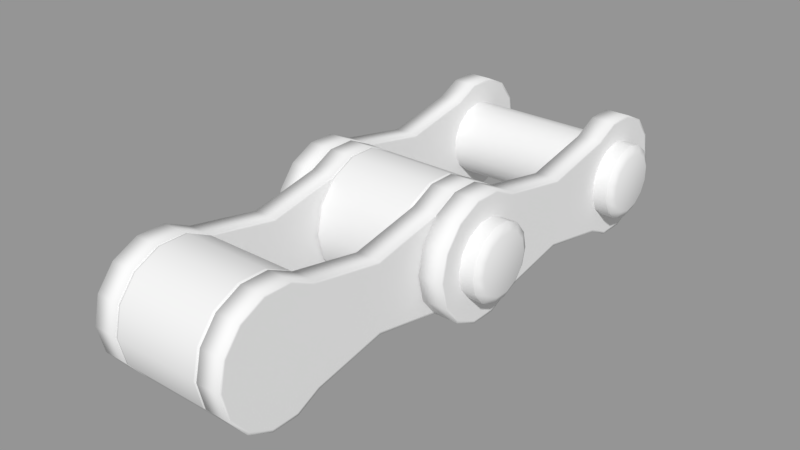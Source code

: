 # Source: chain_element.blend  (saved by Blender 2.79.0; exported with 4.5.12 LTS)
import bpy
from mathutils import Matrix  # noqa: F401  (used for matrix-valued properties, if any)

bpy.ops.wm.read_factory_settings(use_empty=True)
scene = bpy.context.scene
scene.name = 'Scene'

# ---- collections
col_collection_1 = bpy.data.collections.new('Collection 1'); scene.collection.children.link(col_collection_1)

# ---- meshes
me_chain_element = bpy.data.meshes.new('chain_element')
me_chain_element.from_pydata([(0.1035, 0.0, 0.1194), (0.1035, -0.03427, 0.1194), (0.1035, -0.04989, 0.03979), (0.1035, 0.0, 0.0), (0.1035, 0.06482, -0.01479), (0.1035, 0.06482, 0.01479), (0.1035, 0.06222, 0.0142), (0.1035, 0.06222, -0.0142), (0.1035, -0.06482, 0.01479), (0.1035, -0.06222, 0.0142), (0.1035, -0.05198, 0.04145), (0.1035, -0.03685, 0.1194), (0.1035, 0.04989, 0.199), (0.1035, 0.0, 0.2388), (0.1035, 0.03427, 0.1194), (0.1035, -0.06482, 0.224), (0.1035, -0.05198, 0.1973), (0.1035, -0.04989, 0.199), (0.1035, -0.06222, 0.2246), (0.1035, -0.02885, 0.2987), (0.1035, -0.05198, 0.2802), (0.1035, -0.04989, 0.2786), (0.1035, -0.02769, 0.2963), (0.1035, 0.04989, -0.03979), (0.1035, 0.04989, 0.03979), (0.1035, -0.04989, -0.03979), (0.1035, -0.02769, -0.0575), (0.1035, -0.06222, -0.0142), (0.1035, 0.0, -0.06382), (0.1035, 0.02769, -0.0575), (0.1035, 0.04989, 0.2786), (0.1035, 0.02769, 0.2963), (0.1035, 0.06222, 0.2246), (0.1035, -0.06222, 0.253), (0.1035, 0.0, 0.3026), (0.1035, 0.06222, 0.253), (0.1035, 0.0, -0.06648), (0.07737, 0.0, -0.06648), (0.07737, 0.02885, -0.0599), (0.1035, 0.02885, -0.0599), (0.07737, 0.03685, 0.1194), (0.07737, 0.05198, 0.1973), (0.1035, 0.05198, 0.1973), (0.1035, 0.03685, 0.1194), (0.1035, 0.05198, 0.04145), (0.1035, 0.05198, -0.04145), (0.1035, -0.06482, -0.01479), (0.1035, -0.05198, -0.04145), (0.1035, -0.02885, -0.0599), (0.1035, 0.06482, 0.224), (0.1035, 0.06482, 0.2536), (0.1035, 0.05198, 0.2802), (0.1035, 0.02885, 0.2987), (0.1035, 0.0, 0.3052), (0.1035, -0.06482, 0.2536), (0.07737, 0.05198, 0.04145), (0.07737, -0.03685, 0.1194), (0.07737, -0.05198, 0.04145), (0.07737, 0.05198, -0.04145), (0.07737, 0.06482, -0.01479), (0.07737, 0.06482, 0.01479), (0.07737, -0.06482, 0.01479), (0.07737, -0.05198, -0.04145), (0.07737, -0.02885, -0.0599), (0.07737, -0.06482, -0.01479), (0.07737, 0.06482, 0.224), (0.07737, -0.05198, 0.1973), (0.07737, 0.05198, 0.2802), (0.07737, 0.02885, 0.2987), (0.07737, 0.06482, 0.2536), (0.07737, -0.06482, 0.224), (0.07737, 0.0, 0.3052), (0.07737, -0.02885, 0.2987), (0.07737, -0.05198, 0.2802), (0.07737, -0.06482, 0.2536), (0.07737, 0.0, 0.1194), (0.07737, 0.0, 0.0), (0.07737, -0.04989, 0.03979), (0.07737, -0.03427, 0.1194), (0.07737, 0.06222, -0.0142), (0.07737, 0.06222, 0.0142), (0.07737, -0.06222, 0.0142), (0.07737, 0.04989, 0.199), (0.07737, 0.03427, 0.1194), (0.07737, 0.0, 0.2388), (0.07737, -0.06222, 0.2246), (0.07737, -0.04989, 0.199), (0.07737, -0.02769, 0.2963), (0.07737, -0.04989, 0.2786), (0.07737, 0.04989, -0.03979), (0.07737, 0.04989, 0.03979), (0.07737, -0.04989, -0.03979), (0.07737, -0.02769, -0.0575), (0.07737, -0.06222, -0.0142), (0.07737, 0.0, -0.06382), (0.07737, 0.02769, -0.0575), (0.07737, 0.04989, 0.2786), (0.07737, 0.02769, 0.2963), (0.07737, 0.06222, 0.2246), (0.07737, -0.06222, 0.253), (0.07737, 0.0, 0.3026), (0.07737, 0.06222, 0.253), (0.07645, 0.0, 0.3581), (0.07645, -0.03427, 0.3581), (0.07645, -0.04989, 0.2786), (0.07645, 0.0, 0.2388), (0.07645, 0.06482, 0.224), (0.07645, 0.06482, 0.2536), (0.07645, 0.06222, 0.253), (0.07645, 0.06222, 0.2246), (0.07645, -0.06482, 0.2536), (0.07645, -0.06222, 0.253), (0.07645, -0.05198, 0.2802), (0.07645, -0.03685, 0.3581), (0.07645, 0.04989, 0.4377), (0.07645, 0.0, 0.4775), (0.07645, 0.03427, 0.3581), (0.07645, -0.06482, 0.4627), (0.07645, -0.05198, 0.4361), (0.07645, -0.04989, 0.4377), (0.07645, -0.06222, 0.4633), (0.07645, -0.02885, 0.5374), (0.07645, -0.05198, 0.519), (0.07645, -0.04989, 0.5173), (0.07645, -0.02769, 0.535), (0.07645, 0.04989, 0.199), (0.07645, 0.04989, 0.2786), (0.07645, -0.04989, 0.199), (0.07645, -0.02769, 0.1813), (0.07645, -0.06222, 0.2246), (0.07645, 0.0, 0.1749), (0.07645, 0.02769, 0.1813), (0.07645, 0.04989, 0.5173), (0.07645, 0.02769, 0.535), (0.07645, 0.06222, 0.4633), (0.07645, -0.06222, 0.4917), (0.07645, 0.0, 0.5413), (0.07645, 0.06222, 0.4917), (0.07645, 0.0, 0.1723), (0.05034, 0.0, 0.1723), (0.05034, 0.02885, 0.1789), (0.07645, 0.02885, 0.1789), (0.05034, 0.03685, 0.3581), (0.05034, 0.05198, 0.4361), (0.07645, 0.05198, 0.4361), (0.07645, 0.03685, 0.3581), (0.07645, 0.05198, 0.2802), (0.07645, 0.05198, 0.1973), (0.07645, -0.06482, 0.224), (0.07645, -0.05198, 0.1973), (0.07645, -0.02885, 0.1789), (0.07645, 0.06482, 0.4627), (0.07645, 0.06482, 0.4923), (0.07645, 0.05198, 0.519), (0.07645, 0.02885, 0.5374), (0.07645, 0.0, 0.544), (0.07645, -0.06482, 0.4923), (0.05034, 0.05198, 0.2802), (0.05034, -0.03685, 0.3581), (0.05034, -0.05198, 0.2802), (0.05034, 0.05198, 0.1973), (0.05034, 0.06482, 0.224), (0.05034, 0.06482, 0.2536), (0.05034, -0.06482, 0.2536), (0.05034, -0.05198, 0.1973), (0.05034, -0.02885, 0.1789), (0.05034, -0.06482, 0.224), (0.05034, 0.06482, 0.4627), (0.05034, -0.05198, 0.4361), (0.05034, 0.05198, 0.519), (0.05034, 0.02885, 0.5374), (0.05034, 0.06482, 0.4923), (0.05034, -0.06482, 0.4627), (0.05034, 0.0, 0.544), (0.05034, -0.02885, 0.5374), (0.05034, -0.05198, 0.519), (0.05034, -0.06482, 0.4923), (0.05034, 0.0, 0.3581), (0.05034, 0.0, 0.2388), (0.05034, -0.04989, 0.2786), (0.05034, -0.03427, 0.3581), (0.05034, 0.06222, 0.2246), (0.05034, 0.06222, 0.253), (0.05034, -0.06222, 0.253), (0.05034, 0.04989, 0.4377), (0.05034, 0.03427, 0.3581), (0.05034, 0.0, 0.4775), (0.05034, -0.06222, 0.4633), (0.05034, -0.04989, 0.4377), (0.05034, -0.02769, 0.535), (0.05034, -0.04989, 0.5173), (0.05034, 0.04989, 0.199), (0.05034, 0.04989, 0.2786), (0.05034, -0.04989, 0.199), (0.05034, -0.02769, 0.1813), (0.05034, -0.06222, 0.2246), (0.05034, 0.0, 0.1749), (0.05034, 0.02769, 0.1813), (0.05034, 0.04989, 0.5173), (0.05034, 0.02769, 0.535), (0.05034, 0.06222, 0.4633), (0.05034, -0.06222, 0.4917), (0.05034, 0.0, 0.5413), (0.05034, 0.06222, 0.4917), (0.04681, 0.0, 0.4112), (0.04809, 0.0, 0.4112), (0.04809, -0.02878, 0.4178), (0.04681, -0.02878, 0.4178), (0.04809, -0.05186, 0.4362), (0.04681, -0.05186, 0.4362), (0.04681, 0.06466, 0.4923), (0.04809, 0.06466, 0.4923), (0.04809, 0.06466, 0.4628), (0.04681, 0.06466, 0.4628), (0.04681, 0.0, 0.5439), (0.04809, 0.0, 0.5439), (0.04809, 0.02878, 0.5373), (0.04681, 0.02878, 0.5373), (0.04809, 0.05186, 0.4362), (0.04681, 0.05186, 0.4362), (0.04809, 0.02878, 0.4178), (0.04681, 0.02878, 0.4178), (0.04681, -0.05186, 0.5189), (0.04809, -0.05186, 0.5189), (0.04809, -0.02878, 0.5373), (0.04681, -0.02878, 0.5373), (0.04681, 0.05186, 0.5189), (0.04809, 0.05186, 0.5189), (0.04681, -0.06466, 0.4923), (0.04809, -0.06466, 0.4923), (0.04681, -0.06466, 0.4628), (0.04809, -0.06466, 0.4628), (-0.04681, -0.02878, 0.4178), (-0.04681, 0.0, 0.4112), (-0.04681, -0.06466, 0.4923), (-0.04681, -0.06466, 0.4628), (-0.04681, -0.05186, 0.4362), (0.1193, -0.009118, 0.04675), (-0.1193, -0.009118, 0.04675), (-0.1193, -0.02554, 0.03884), (0.1193, -0.02554, 0.03884), (-0.04681, 0.02878, 0.4178), (-0.04681, 0.05186, 0.4362), (-0.04681, 0.02878, 0.5373), (-0.04681, 0.0, 0.5439), (-0.04681, -0.02878, 0.5373), (-0.04681, 0.06466, 0.4923), (-0.04681, 0.05186, 0.5189), (-0.04681, 0.06466, 0.4628), (-0.04681, -0.05186, 0.5189), (0.05166, 0.0, 0.4222), (0.05166, -0.02401, 0.4277), (0.05166, -0.04327, 0.443), (0.05166, 0.05396, 0.4898), (0.05166, 0.05396, 0.4652), (0.05166, 0.0, 0.5329), (0.05166, 0.02401, 0.5274), (0.05166, 0.04327, 0.443), (0.05166, 0.02401, 0.4277), (0.05166, -0.04327, 0.512), (0.05166, -0.02401, 0.5274), (0.05166, 0.04327, 0.512), (0.05166, -0.05396, 0.4898), (0.05166, -0.05396, 0.4652), (0.04681, 0.0, 0.1728), (0.04809, 0.0, 0.1728), (0.04809, -0.02878, 0.1793), (0.04681, -0.02878, 0.1793), (0.04809, -0.05186, 0.1977), (0.04681, -0.05186, 0.1977), (0.04681, 0.06466, 0.2538), (0.04809, 0.06466, 0.2538), (0.04809, 0.06466, 0.2243), (0.04681, 0.06466, 0.2243), (0.04681, 0.0, 0.3054), (0.04809, 0.0, 0.3054), (0.04809, 0.02878, 0.2988), (0.04681, 0.02878, 0.2988), (0.04809, 0.05186, 0.1977), (0.04681, 0.05186, 0.1977), (0.04809, 0.02878, 0.1793), (0.04681, 0.02878, 0.1793), (0.04681, -0.05186, 0.2804), (0.04809, -0.05186, 0.2804), (0.04809, -0.02878, 0.2988), (0.04681, -0.02878, 0.2988), (0.04681, 0.05186, 0.2804), (0.04809, 0.05186, 0.2804), (0.04681, -0.06466, 0.2538), (0.04809, -0.06466, 0.2538), (0.04681, -0.06466, 0.2243), (0.04809, -0.06466, 0.2243), (-0.04681, -0.02878, 0.1793), (-0.04681, 0.0, 0.1728), (-0.04681, -0.06466, 0.2538), (-0.04681, -0.06466, 0.2243), (-0.04681, -0.05186, 0.1977), (-0.04681, 0.02878, 0.1793), (-0.04681, 0.05186, 0.1977), (-0.04681, 0.02878, 0.2988), (-0.04681, 0.0, 0.3054), (-0.04681, -0.02878, 0.2988), (-0.04681, 0.06466, 0.2538), (-0.04681, 0.05186, 0.2804), (-0.04681, 0.06466, 0.2243), (-0.04681, -0.05186, 0.2804), (0.05166, 0.0, 0.1837), (0.05166, -0.02401, 0.1892), (0.05166, -0.04327, 0.2046), (0.05166, 0.05396, 0.2514), (0.05166, 0.05396, 0.2268), (0.05166, 0.0, 0.2944), (0.05166, 0.02401, 0.2889), (0.05166, 0.04327, 0.2046), (0.05166, 0.02401, 0.1892), (0.05166, -0.04327, 0.2736), (0.05166, -0.02401, 0.2889), (0.05166, 0.04327, 0.2736), (0.05166, -0.05396, 0.2514), (0.05166, -0.05396, 0.2268), (0.1203, -5e-06, 0.2797), (0.1203, -0.01777, 0.2757), (0.1248, -0.01389, 0.2676), (0.1248, -4e-06, 0.2708), (0.1203, -0.03202, 0.2643), (0.1248, -0.02502, 0.2587), (0.1203, -0.03993, 0.2479), (0.1248, -0.03119, 0.2459), (0.1203, -0.03992, 0.2296), (0.1248, -0.03119, 0.2316), (0.1203, -0.03201, 0.2132), (0.1248, -0.02501, 0.2188), (0.1203, -0.01776, 0.2019), (0.1248, -0.01388, 0.2099), (0.1203, 5e-06, 0.1978), (0.1248, 4e-06, 0.2068), (0.1203, 0.01777, 0.2019), (0.1248, 0.01389, 0.2099), (0.1203, 0.03202, 0.2132), (0.1248, 0.02502, 0.2188), (0.1203, 0.03993, 0.2297), (0.1248, 0.03119, 0.2316), (0.1203, 0.03992, 0.2479), (0.1248, 0.03119, 0.2459), (0.1203, 0.03201, 0.2643), (0.1248, 0.02501, 0.2587), (0.1203, 0.01776, 0.2757), (0.1248, 0.01388, 0.2676), (0.1183, -5e-06, 0.2797), (0.1183, -0.01777, 0.2757), (0.1183, -0.03202, 0.2643), (0.1183, -0.03993, 0.2479), (0.1183, -0.03992, 0.2296), (0.1183, -0.03201, 0.2132), (0.1183, -0.01776, 0.2019), (0.1183, 5e-06, 0.1978), (0.1183, 0.01777, 0.2019), (0.1183, 0.03202, 0.2132), (0.1183, 0.03993, 0.2297), (0.1183, 0.03992, 0.2479), (0.1183, 0.03201, 0.2643), (0.1183, 0.01776, 0.2757), (0.1193, -0.009108, -0.0331), (-0.1193, -0.009108, -0.0331), (-0.1193, 0.009117, -0.0331), (0.1193, 0.009117, -0.0331), (0.1193, 0.0369, -0.01094), (-0.1193, 0.0369, -0.01094), (-0.1193, 0.04095, 0.006832), (0.1193, 0.04095, 0.006832), (0.1193, -0.02553, -0.0252), (-0.1193, -0.02553, -0.0252), (0.1193, 0.02554, -0.02519), (-0.1193, 0.02554, -0.02519), (0.1193, 0.03689, 0.0246), (-0.1193, 0.03689, 0.0246), (-0.1193, 0.02553, 0.03885), (0.1193, 0.02553, 0.03885), (0.1193, -0.0369, 0.02459), (-0.1193, -0.0369, 0.02459), (-0.1193, -0.04095, 0.006821), (0.1193, -0.04095, 0.006821), (-0.1193, 0.009108, 0.04675), (0.1193, 0.009108, 0.04675), (-0.1193, -0.03689, -0.01095), (0.1193, -0.03689, -0.01095), (0.1212, 0.04095, 0.006832), (0.1212, 0.03689, 0.0246), (0.1257, 0.02882, 0.02071), (0.1257, 0.03199, 0.00683), (0.1212, 0.02553, 0.03885), (0.1257, 0.01995, 0.03184), (0.1212, 0.009108, 0.04675), (0.1257, 0.007116, 0.03802), (0.1212, -0.009118, 0.04675), (0.1257, -0.007124, 0.03802), (0.1212, -0.02554, 0.03884), (0.1257, -0.01995, 0.03184), (0.1212, -0.0369, 0.02459), (0.1257, -0.02883, 0.0207), (0.1212, -0.04095, 0.006821), (0.1257, -0.03199, 0.006822), (0.1212, -0.03689, -0.01095), (0.1257, -0.02882, -0.00706), (0.1212, -0.02553, -0.0252), (0.1257, -0.01995, -0.01819), (0.1212, -0.009108, -0.0331), (0.1257, -0.007116, -0.02437), (0.1212, 0.009117, -0.0331), (0.1257, 0.007124, -0.02437), (0.1212, 0.02554, -0.02519), (0.1257, 0.01995, -0.01819), (0.1212, 0.0369, -0.01094), (0.1257, 0.02883, -0.007052), (-0.1183, -0.01777, 0.2757), (-0.1183, -5e-06, 0.2797), (-0.1183, 0.03202, 0.2132), (-0.1183, 0.01777, 0.2019), (-0.1183, -0.01776, 0.2019), (-0.1183, -0.03201, 0.2132), (-0.1183, -0.03202, 0.2643), (-0.1183, -0.03992, 0.2296), (-0.1183, -0.03993, 0.2479), (-0.1183, 0.03993, 0.2297), (-0.1183, 0.03992, 0.2479), (-0.1183, 5e-06, 0.1978), (-0.1183, 0.03201, 0.2643), (-0.1183, 0.01776, 0.2757), (-0.1035, 0.0, 0.1194), (-0.1035, 0.0, 0.0), (-0.1035, -0.04989, 0.03979), (-0.1035, -0.03427, 0.1194), (-0.1035, 0.06482, -0.01479), (-0.1035, 0.06222, -0.0142), (-0.1035, 0.06222, 0.0142), (-0.1035, 0.06482, 0.01479), (-0.1035, -0.06482, 0.01479), (-0.1035, -0.05198, 0.04145), (-0.1035, -0.06222, 0.0142), (-0.1035, -0.03685, 0.1194), (-0.1035, 0.04989, 0.199), (-0.1035, 0.03427, 0.1194), (-0.1035, 0.0, 0.2388), (-0.1035, -0.06482, 0.224), (-0.1035, -0.06222, 0.2246), (-0.1035, -0.04989, 0.199), (-0.1035, -0.05198, 0.1973), (-0.1035, -0.02885, 0.2987), (-0.1035, -0.02769, 0.2963), (-0.1035, -0.04989, 0.2786), (-0.1035, -0.05198, 0.2802), (-0.1035, 0.04989, -0.03979), (-0.1035, 0.04989, 0.03979), (-0.1035, -0.04989, -0.03979), (-0.1035, -0.02769, -0.0575), (-0.1035, -0.06222, -0.0142), (-0.1035, 0.0, -0.06382), (-0.1035, 0.02769, -0.0575), (-0.1035, 0.04989, 0.2786), (-0.1035, 0.02769, 0.2963), (-0.1035, 0.06222, 0.2246), (-0.1035, -0.06222, 0.253), (-0.1035, 0.0, 0.3026), (-0.1035, 0.06222, 0.253), (-0.1035, 0.0, -0.06648), (-0.1035, 0.02885, -0.0599), (-0.07737, 0.02885, -0.0599), (-0.07737, 0.0, -0.06648), (-0.07737, 0.03685, 0.1194), (-0.1035, 0.03685, 0.1194), (-0.1035, 0.05198, 0.1973), (-0.07737, 0.05198, 0.1973), (-0.1035, 0.05198, 0.04145), (-0.1035, 0.05198, -0.04145), (-0.1035, -0.06482, -0.01479), (-0.1035, -0.05198, -0.04145), (-0.1035, -0.02885, -0.0599), (-0.1035, 0.06482, 0.224), (-0.1035, 0.06482, 0.2536), (-0.1035, 0.05198, 0.2802), (-0.1035, 0.02885, 0.2987), (-0.1035, 0.0, 0.3052), (-0.1035, -0.06482, 0.2536), (-0.07737, 0.05198, 0.04145), (-0.07737, -0.03685, 0.1194), (-0.07737, -0.05198, 0.04145), (-0.07737, 0.05198, -0.04145), (-0.07737, 0.06482, -0.01479), (-0.07737, 0.06482, 0.01479), (-0.07737, -0.06482, 0.01479), (-0.07737, -0.05198, -0.04145), (-0.07737, -0.02885, -0.0599), (-0.07737, -0.06482, -0.01479), (-0.07737, 0.06482, 0.224), (-0.07737, -0.05198, 0.1973), (-0.07737, 0.05198, 0.2802), (-0.07737, 0.02885, 0.2987), (-0.07737, 0.06482, 0.2536), (-0.07737, -0.06482, 0.224), (-0.07737, 0.0, 0.3052), (-0.07737, -0.02885, 0.2987), (-0.07737, -0.05198, 0.2802), (-0.07737, -0.06482, 0.2536), (-0.07737, 0.0, 0.1194), (-0.07737, -0.03427, 0.1194), (-0.07737, -0.04989, 0.03979), (-0.07737, 0.0, 0.0), (-0.07737, 0.06222, 0.0142), (-0.07737, 0.06222, -0.0142), (-0.07737, -0.06222, 0.0142), (-0.07737, 0.04989, 0.199), (-0.07737, 0.0, 0.2388), (-0.07737, 0.03427, 0.1194), (-0.07737, -0.04989, 0.199), (-0.07737, -0.06222, 0.2246), (-0.07737, -0.04989, 0.2786), (-0.07737, -0.02769, 0.2963), (-0.07737, 0.04989, -0.03979), (-0.07737, 0.04989, 0.03979), (-0.07737, -0.04989, -0.03979), (-0.07737, -0.02769, -0.0575), (-0.07737, -0.06222, -0.0142), (-0.07737, 0.0, -0.06382), (-0.07737, 0.02769, -0.0575), (-0.07737, 0.04989, 0.2786), (-0.07737, 0.02769, 0.2963), (-0.07737, 0.06222, 0.2246), (-0.07737, -0.06222, 0.253), (-0.07737, 0.0, 0.3026), (-0.07737, 0.06222, 0.253), (-0.07645, 0.0, 0.3581), (-0.07645, 0.0, 0.2388), (-0.07645, -0.04989, 0.2786), (-0.07645, -0.03427, 0.3581), (-0.07645, 0.06482, 0.224), (-0.07645, 0.06222, 0.2246), (-0.07645, 0.06222, 0.253), (-0.07645, 0.06482, 0.2536), (-0.07645, -0.06482, 0.2536), (-0.07645, -0.05198, 0.2802), (-0.07645, -0.06222, 0.253), (-0.07645, -0.03685, 0.3581), (-0.07645, 0.04989, 0.4377), (-0.07645, 0.03427, 0.3581), (-0.07645, 0.0, 0.4775), (-0.07645, -0.06482, 0.4627), (-0.07645, -0.06222, 0.4633), (-0.07645, -0.04989, 0.4377), (-0.07645, -0.05198, 0.4361), (-0.07645, -0.02885, 0.5374), (-0.07645, -0.02769, 0.535), (-0.07645, -0.04989, 0.5173), (-0.07645, -0.05198, 0.519), (-0.07645, 0.04989, 0.199), (-0.07645, 0.04989, 0.2786), (-0.07645, -0.04989, 0.199), (-0.07645, -0.02769, 0.1813), (-0.07645, -0.06222, 0.2246), (-0.07645, 0.0, 0.1749), (-0.07645, 0.02769, 0.1813), (-0.07645, 0.04989, 0.5173), (-0.07645, 0.02769, 0.535), (-0.07645, 0.06222, 0.4633), (-0.07645, -0.06222, 0.4917), (-0.07645, 0.0, 0.5413), (-0.07645, 0.06222, 0.4917), (-0.07645, 0.0, 0.1723), (-0.07645, 0.02885, 0.1789), (-0.05034, 0.02885, 0.1789), (-0.05034, 0.0, 0.1723), (-0.05034, 0.03685, 0.3581), (-0.07645, 0.03685, 0.3581), (-0.07645, 0.05198, 0.4361), (-0.05034, 0.05198, 0.4361), (-0.07645, 0.05198, 0.2802), (-0.07645, 0.05198, 0.1973), (-0.07645, -0.06482, 0.224), (-0.07645, -0.05198, 0.1973), (-0.07645, -0.02885, 0.1789), (-0.07645, 0.06482, 0.4627), (-0.07645, 0.06482, 0.4923), (-0.07645, 0.05198, 0.519), (-0.07645, 0.02885, 0.5374), (-0.07645, 0.0, 0.544), (-0.07645, -0.06482, 0.4923), (-0.05034, 0.05198, 0.2802), (-0.05034, -0.03685, 0.3581), (-0.05034, -0.05198, 0.2802), (-0.05034, 0.05198, 0.1973), (-0.05034, 0.06482, 0.224), (-0.05034, 0.06482, 0.2536), (-0.05034, -0.06482, 0.2536), (-0.05034, -0.05198, 0.1973), (-0.05034, -0.02885, 0.1789), (-0.05034, -0.06482, 0.224), (-0.05034, 0.06482, 0.4627), (-0.05034, -0.05198, 0.4361), (-0.05034, 0.05198, 0.519), (-0.05034, 0.02885, 0.5374), (-0.05034, 0.06482, 0.4923), (-0.05034, -0.06482, 0.4627), (-0.05034, 0.0, 0.544), (-0.05034, -0.02885, 0.5374), (-0.05034, -0.05198, 0.519), (-0.05034, -0.06482, 0.4923), (-0.05034, 0.0, 0.3581), (-0.05034, -0.03427, 0.3581), (-0.05034, -0.04989, 0.2786), (-0.05034, 0.0, 0.2388), (-0.05034, 0.06222, 0.253), (-0.05034, 0.06222, 0.2246), (-0.05034, -0.06222, 0.253), (-0.05034, 0.04989, 0.4377), (-0.05034, 0.0, 0.4775), (-0.05034, 0.03427, 0.3581), (-0.05034, -0.04989, 0.4377), (-0.05034, -0.06222, 0.4633), (-0.05034, -0.04989, 0.5173), (-0.05034, -0.02769, 0.535), (-0.05034, 0.04989, 0.199), (-0.05034, 0.04989, 0.2786), (-0.05034, -0.04989, 0.199), (-0.05034, -0.02769, 0.1813), (-0.05034, -0.06222, 0.2246), (-0.05034, 0.0, 0.1749), (-0.05034, 0.02769, 0.1813), (-0.05034, 0.04989, 0.5173), (-0.05034, 0.02769, 0.535), (-0.05034, 0.06222, 0.4633), (-0.05034, -0.06222, 0.4917), (-0.05034, 0.0, 0.5413), (-0.05034, 0.06222, 0.4917), (-0.04809, -0.02878, 0.4178), (-0.04809, 0.0, 0.4112), (-0.04809, -0.05186, 0.4362), (-0.04809, 0.06466, 0.4628), (-0.04809, 0.06466, 0.4923), (-0.04809, 0.02878, 0.5373), (-0.04809, 0.0, 0.5439), (-0.04809, 0.05186, 0.4362), (-0.04809, 0.02878, 0.4178), (-0.04809, -0.02878, 0.5373), (-0.04809, -0.05186, 0.5189), (-0.04809, 0.05186, 0.5189), (-0.04809, -0.06466, 0.4923), (-0.04809, -0.06466, 0.4628), (-0.05166, -0.02401, 0.4277), (-0.05166, 0.0, 0.4222), (-0.05166, -0.04327, 0.443), (-0.05166, 0.05396, 0.4652), (-0.05166, 0.05396, 0.4898), (-0.05166, 0.02401, 0.5274), (-0.05166, 0.0, 0.5329), (-0.05166, 0.04327, 0.443), (-0.05166, 0.02401, 0.4277), (-0.05166, -0.02401, 0.5274), (-0.05166, -0.04327, 0.512), (-0.05166, 0.04327, 0.512), (-0.05166, -0.05396, 0.4898), (-0.05166, -0.05396, 0.4652), (-0.04809, -0.02878, 0.1793), (-0.04809, 0.0, 0.1728), (-0.04809, -0.05186, 0.1977), (-0.04809, 0.06466, 0.2243), (-0.04809, 0.06466, 0.2538), (-0.04809, 0.02878, 0.2988), (-0.04809, 0.0, 0.3054), (-0.04809, 0.05186, 0.1977), (-0.04809, 0.02878, 0.1793), (-0.04809, -0.02878, 0.2988), (-0.04809, -0.05186, 0.2804), (-0.04809, 0.05186, 0.2804), (-0.04809, -0.06466, 0.2538), (-0.04809, -0.06466, 0.2243), (-0.05166, -0.02401, 0.1892), (-0.05166, 0.0, 0.1837), (-0.05166, -0.04327, 0.2046), (-0.05166, 0.05396, 0.2268), (-0.05166, 0.05396, 0.2514), (-0.05166, 0.02401, 0.2889), (-0.05166, 0.0, 0.2944), (-0.05166, 0.04327, 0.2046), (-0.05166, 0.02401, 0.1892), (-0.05166, -0.02401, 0.2889), (-0.05166, -0.04327, 0.2736), (-0.05166, 0.04327, 0.2736), (-0.05166, -0.05396, 0.2514), (-0.05166, -0.05396, 0.2268), (-0.1203, -5e-06, 0.2797), (-0.1248, -4e-06, 0.2708), (-0.1248, -0.01389, 0.2676), (-0.1203, -0.01777, 0.2757), (-0.1248, -0.02502, 0.2587), (-0.1203, -0.03202, 0.2643), (-0.1248, -0.03119, 0.2459), (-0.1203, -0.03993, 0.2479), (-0.1248, -0.03119, 0.2316), (-0.1203, -0.03992, 0.2296), (-0.1248, -0.02501, 0.2188), (-0.1203, -0.03201, 0.2132), (-0.1248, -0.01388, 0.2099), (-0.1203, -0.01776, 0.2019), (-0.1248, 4e-06, 0.2068), (-0.1203, 5e-06, 0.1978), (-0.1248, 0.01389, 0.2099), (-0.1203, 0.01777, 0.2019), (-0.1248, 0.02502, 0.2188), (-0.1203, 0.03202, 0.2132), (-0.1248, 0.03119, 0.2316), (-0.1203, 0.03993, 0.2297), (-0.1248, 0.03119, 0.2459), (-0.1203, 0.03992, 0.2479), (-0.1248, 0.02501, 0.2587), (-0.1203, 0.03201, 0.2643), (-0.1248, 0.01388, 0.2676), (-0.1203, 0.01776, 0.2757), (-0.1212, 0.04095, 0.006832), (-0.1257, 0.03199, 0.00683), (-0.1257, 0.02882, 0.02071), (-0.1212, 0.03689, 0.0246), (-0.1257, 0.01995, 0.03184), (-0.1212, 0.02553, 0.03885), (-0.1257, 0.007116, 0.03802), (-0.1212, 0.009108, 0.04675), (-0.1257, -0.007124, 0.03802), (-0.1212, -0.009118, 0.04675), (-0.1257, -0.01995, 0.03184), (-0.1212, -0.02554, 0.03884), (-0.1257, -0.02883, 0.0207), (-0.1212, -0.0369, 0.02459), (-0.1257, -0.03199, 0.006822), (-0.1212, -0.04095, 0.006821), (-0.1257, -0.02882, -0.00706), (-0.1212, -0.03689, -0.01095), (-0.1257, -0.01995, -0.01819), (-0.1212, -0.02553, -0.0252), (-0.1257, -0.007116, -0.02437), (-0.1212, -0.009108, -0.0331), (-0.1257, 0.007124, -0.02437), (-0.1212, 0.009117, -0.0331), (-0.1257, 0.01995, -0.01819), (-0.1212, 0.02554, -0.02519), (-0.1257, 0.02883, -0.007052), (-0.1212, 0.0369, -0.01094)], [], [(0, 1, 2, 3), (4, 5, 6, 7), (8, 9, 2, 10), (2, 1, 11, 10), (12, 13, 0, 14), (15, 16, 17, 18), (19, 20, 21, 22), (17, 16, 11, 1), (23, 7, 3), (6, 24, 3), (25, 26, 3), (7, 6, 3), (27, 25, 3), (2, 9, 3), (28, 29, 3), (9, 27, 3), (26, 28, 3), (29, 23, 3), (30, 31, 13), (12, 32, 13), (33, 18, 13), (34, 22, 13), (21, 33, 13), (22, 21, 13), (18, 17, 13), (32, 35, 13), (31, 34, 13), (35, 30, 13), (13, 17, 1, 0), (14, 0, 3, 24), (36, 37, 38, 39), (40, 41, 42, 43), (5, 44, 24, 6), (45, 4, 7, 23), (39, 45, 23, 29), (36, 39, 29, 28), (24, 44, 43, 14), (46, 27, 9, 8), (47, 25, 27, 46), (48, 26, 25, 47), (36, 28, 26, 48), (49, 32, 12, 42), (50, 35, 32, 49), (51, 30, 35, 50), (52, 31, 30, 51), (53, 34, 31, 52), (12, 14, 43, 42), (54, 15, 18, 33), (20, 54, 33, 21), (53, 19, 22, 34), (55, 40, 43, 44), (56, 57, 10, 11), (38, 58, 45, 39), (59, 60, 5, 4), (57, 61, 8, 10), (58, 59, 4, 45), (62, 63, 48, 47), (61, 64, 46, 8), (41, 65, 49, 42), (63, 37, 36, 48), (64, 62, 47, 46), (66, 56, 11, 16), (67, 68, 52, 51), (65, 69, 50, 49), (70, 66, 16, 15), (68, 71, 53, 52), (69, 67, 51, 50), (72, 73, 20, 19), (74, 70, 15, 54), (53, 71, 72, 19), (73, 74, 54, 20), (75, 76, 77, 78), (59, 79, 80, 60), (61, 57, 77, 81), (77, 57, 56, 78), (82, 83, 75, 84), (70, 85, 86, 66), (72, 87, 88, 73), (86, 78, 56, 66), (89, 76, 79), (80, 76, 90), (91, 76, 92), (79, 76, 80), (93, 76, 91), (77, 76, 81), (94, 76, 95), (81, 76, 93), (92, 76, 94), (95, 76, 89), (96, 84, 97), (82, 84, 98), (99, 84, 85), (100, 84, 87), (88, 84, 99), (87, 84, 88), (85, 84, 86), (98, 84, 101), (97, 84, 100), (101, 84, 96), (84, 75, 78, 86), (83, 90, 76, 75), (60, 80, 90, 55), (58, 89, 79, 59), (38, 95, 89, 58), (37, 94, 95, 38), (90, 83, 40, 55), (64, 61, 81, 93), (62, 64, 93, 91), (63, 62, 91, 92), (37, 63, 92, 94), (65, 41, 82, 98), (69, 65, 98, 101), (67, 69, 101, 96), (68, 67, 96, 97), (71, 68, 97, 100), (82, 41, 40, 83), (74, 99, 85, 70), (73, 88, 99, 74), (71, 100, 87, 72), (60, 55, 44, 5), (102, 103, 104, 105), (106, 107, 108, 109), (110, 111, 104, 112), (104, 103, 113, 112), (114, 115, 102, 116), (117, 118, 119, 120), (121, 122, 123, 124), (119, 118, 113, 103), (125, 109, 105), (108, 126, 105), (127, 128, 105), (109, 108, 105), (129, 127, 105), (104, 111, 105), (130, 131, 105), (111, 129, 105), (128, 130, 105), (131, 125, 105), (132, 133, 115), (114, 134, 115), (135, 120, 115), (136, 124, 115), (123, 135, 115), (124, 123, 115), (120, 119, 115), (134, 137, 115), (133, 136, 115), (137, 132, 115), (115, 119, 103, 102), (116, 102, 105, 126), (138, 139, 140, 141), (142, 143, 144, 145), (107, 146, 126, 108), (147, 106, 109, 125), (141, 147, 125, 131), (138, 141, 131, 130), (126, 146, 145, 116), (148, 129, 111, 110), (149, 127, 129, 148), (150, 128, 127, 149), (138, 130, 128, 150), (151, 134, 114, 144), (152, 137, 134, 151), (153, 132, 137, 152), (154, 133, 132, 153), (155, 136, 133, 154), (114, 116, 145, 144), (156, 117, 120, 135), (122, 156, 135, 123), (155, 121, 124, 136), (157, 142, 145, 146), (158, 159, 112, 113), (140, 160, 147, 141), (161, 162, 107, 106), (159, 163, 110, 112), (160, 161, 106, 147), (164, 165, 150, 149), (163, 166, 148, 110), (143, 167, 151, 144), (165, 139, 138, 150), (166, 164, 149, 148), (168, 158, 113, 118), (169, 170, 154, 153), (167, 171, 152, 151), (172, 168, 118, 117), (170, 173, 155, 154), (171, 169, 153, 152), (174, 175, 122, 121), (176, 172, 117, 156), (155, 173, 174, 121), (175, 176, 156, 122), (177, 178, 179, 180), (161, 181, 182, 162), (163, 159, 179, 183), (179, 159, 158, 180), (184, 185, 177, 186), (172, 187, 188, 168), (174, 189, 190, 175), (188, 180, 158, 168), (191, 178, 181), (182, 178, 192), (193, 178, 194), (181, 178, 182), (195, 178, 193), (179, 178, 183), (196, 178, 197), (183, 178, 195), (194, 178, 196), (197, 178, 191), (198, 186, 199), (184, 186, 200), (201, 186, 187), (202, 186, 189), (190, 186, 201), (189, 186, 190), (187, 186, 188), (200, 186, 203), (199, 186, 202), (203, 186, 198), (186, 177, 180, 188), (185, 192, 178, 177), (162, 182, 192, 157), (160, 191, 181, 161), (140, 197, 191, 160), (139, 196, 197, 140), (192, 185, 142, 157), (166, 163, 183, 195), (164, 166, 195, 193), (165, 164, 193, 194), (139, 165, 194, 196), (167, 143, 184, 200), (171, 167, 200, 203), (169, 171, 203, 198), (170, 169, 198, 199), (173, 170, 199, 202), (184, 143, 142, 185), (176, 201, 187, 172), (175, 190, 201, 176), (173, 202, 189, 174), (162, 157, 146, 107), (204, 205, 206, 207), (207, 206, 208, 209), (210, 211, 212, 213), (214, 215, 216, 217), (213, 212, 218, 219), (219, 218, 220, 221), (222, 223, 224, 225), (226, 217, 216, 227), (221, 220, 205, 204), (228, 229, 223, 222), (210, 226, 227, 211), (230, 231, 229, 228), (225, 224, 215, 214), (209, 208, 231, 230), (207, 232, 233, 204), (228, 234, 235, 230), (230, 235, 236, 209), (237, 238, 239, 240), (204, 233, 241, 221), (221, 241, 242, 219), (217, 243, 244, 214), (214, 244, 245, 225), (210, 246, 247, 226), (219, 242, 248, 213), (213, 248, 246, 210), (226, 247, 243, 217), (222, 249, 234, 228), (209, 236, 232, 207), (205, 250, 251, 206), (206, 251, 252, 208), (211, 253, 254, 212), (215, 255, 256, 216), (212, 254, 257, 218), (218, 257, 258, 220), (223, 259, 260, 224), (227, 216, 256, 261), (220, 258, 250, 205), (229, 262, 259, 223), (211, 227, 261, 253), (231, 263, 262, 229), (224, 260, 255, 215), (208, 252, 263, 231), (264, 265, 266, 267), (267, 266, 268, 269), (270, 271, 272, 273), (274, 275, 276, 277), (273, 272, 278, 279), (279, 278, 280, 281), (282, 283, 284, 285), (286, 277, 276, 287), (281, 280, 265, 264), (288, 289, 283, 282), (270, 286, 287, 271), (290, 291, 289, 288), (285, 284, 275, 274), (269, 268, 291, 290), (267, 292, 293, 264), (288, 294, 295, 290), (290, 295, 296, 269), (225, 245, 249, 222), (264, 293, 297, 281), (281, 297, 298, 279), (277, 299, 300, 274), (274, 300, 301, 285), (270, 302, 303, 286), (279, 298, 304, 273), (273, 304, 302, 270), (286, 303, 299, 277), (282, 305, 294, 288), (269, 296, 292, 267), (265, 306, 307, 266), (266, 307, 308, 268), (271, 309, 310, 272), (275, 311, 312, 276), (272, 310, 313, 278), (278, 313, 314, 280), (283, 315, 316, 284), (287, 276, 312, 317), (280, 314, 306, 265), (289, 318, 315, 283), (271, 287, 317, 309), (291, 319, 318, 289), (284, 316, 311, 275), (268, 308, 319, 291), (320, 321, 322, 323), (321, 324, 325, 322), (324, 326, 327, 325), (326, 328, 329, 327), (328, 330, 331, 329), (330, 332, 333, 331), (332, 334, 335, 333), (334, 336, 337, 335), (336, 338, 339, 337), (338, 340, 341, 339), (340, 342, 343, 341), (342, 344, 345, 343), (344, 346, 347, 345), (346, 320, 323, 347), (321, 320, 348, 349), (324, 321, 349, 350), (326, 324, 350, 351), (328, 326, 351, 352), (330, 328, 352, 353), (332, 330, 353, 354), (334, 332, 354, 355), (336, 334, 355, 356), (338, 336, 356, 357), (340, 338, 357, 358), (342, 340, 358, 359), (344, 342, 359, 360), (346, 344, 360, 361), (320, 346, 361, 348), (327, 329, 331, 325), (325, 331, 333, 322), (322, 333, 335, 323), (323, 335, 337, 347), (347, 337, 339, 345), (345, 339, 341, 343), (362, 363, 364, 365), (366, 367, 368, 369), (370, 371, 363, 362), (372, 373, 367, 366), (374, 375, 376, 377), (378, 379, 380, 381), (377, 376, 382, 383), (381, 380, 384, 385), (365, 364, 373, 372), (385, 384, 371, 370), (383, 382, 238, 237), (240, 239, 379, 378), (386, 387, 388, 389), (387, 390, 391, 388), (390, 392, 393, 391), (392, 394, 395, 393), (394, 396, 397, 395), (396, 398, 399, 397), (398, 400, 401, 399), (400, 402, 403, 401), (402, 404, 405, 403), (404, 406, 407, 405), (406, 408, 409, 407), (408, 410, 411, 409), (410, 412, 413, 411), (412, 386, 389, 413), (387, 386, 369, 374), (390, 387, 374, 377), (392, 390, 377, 383), (394, 392, 383, 237), (396, 394, 237, 240), (398, 396, 240, 378), (400, 398, 378, 381), (402, 400, 381, 385), (404, 402, 385, 370), (406, 404, 370, 362), (408, 406, 362, 365), (410, 408, 365, 372), (412, 410, 372, 366), (386, 412, 366, 369), (393, 395, 397, 391), (391, 397, 399, 388), (388, 399, 401, 389), (389, 401, 403, 413), (413, 403, 405, 411), (411, 405, 407, 409), (369, 368, 375, 374), (414, 349, 348, 415), (416, 357, 356, 417), (418, 354, 353, 419), (420, 350, 349, 414), (421, 352, 351, 422), (423, 358, 357, 416), (419, 353, 352, 421), (424, 359, 358, 423), (425, 355, 354, 418), (417, 356, 355, 425), (426, 360, 359, 424), (422, 351, 350, 420), (415, 348, 361, 427), (427, 361, 360, 426), (428, 429, 430, 431), (432, 433, 434, 435), (436, 437, 430, 438), (430, 437, 439, 431), (440, 441, 428, 442), (443, 444, 445, 446), (447, 448, 449, 450), (445, 431, 439, 446), (451, 429, 433), (434, 429, 452), (453, 429, 454), (433, 429, 434), (455, 429, 453), (430, 429, 438), (456, 429, 457), (438, 429, 455), (454, 429, 456), (457, 429, 451), (458, 442, 459), (440, 442, 460), (461, 442, 444), (462, 442, 448), (449, 442, 461), (448, 442, 449), (444, 442, 445), (460, 442, 463), (459, 442, 462), (463, 442, 458), (442, 428, 431, 445), (441, 452, 429, 428), (464, 465, 466, 467), (468, 469, 470, 471), (435, 434, 452, 472), (473, 451, 433, 432), (465, 457, 451, 473), (464, 456, 457, 465), (452, 441, 469, 472), (474, 436, 438, 455), (475, 474, 455, 453), (476, 475, 453, 454), (464, 476, 454, 456), (477, 470, 440, 460), (478, 477, 460, 463), (479, 478, 463, 458), (480, 479, 458, 459), (481, 480, 459, 462), (440, 470, 469, 441), (482, 461, 444, 443), (450, 449, 461, 482), (481, 462, 448, 447), (483, 472, 469, 468), (484, 439, 437, 485), (466, 465, 473, 486), (487, 432, 435, 488), (485, 437, 436, 489), (486, 473, 432, 487), (490, 475, 476, 491), (489, 436, 474, 492), (471, 470, 477, 493), (491, 476, 464, 467), (492, 474, 475, 490), (494, 446, 439, 484), (495, 479, 480, 496), (493, 477, 478, 497), (498, 443, 446, 494), (496, 480, 481, 499), (497, 478, 479, 495), (500, 447, 450, 501), (502, 482, 443, 498), (481, 447, 500, 499), (501, 450, 482, 502), (503, 504, 505, 506), (487, 488, 507, 508), (489, 509, 505, 485), (505, 504, 484, 485), (510, 511, 503, 512), (498, 494, 513, 514), (500, 501, 515, 516), (513, 494, 484, 504), (517, 508, 506), (507, 518, 506), (519, 520, 506), (508, 507, 506), (521, 519, 506), (505, 509, 506), (522, 523, 506), (509, 521, 506), (520, 522, 506), (523, 517, 506), (524, 525, 511), (510, 526, 511), (527, 514, 511), (528, 516, 511), (515, 527, 511), (516, 515, 511), (514, 513, 511), (526, 529, 511), (525, 528, 511), (529, 524, 511), (511, 513, 504, 503), (512, 503, 506, 518), (488, 483, 518, 507), (486, 487, 508, 517), (466, 486, 517, 523), (467, 466, 523, 522), (518, 483, 468, 512), (492, 521, 509, 489), (490, 519, 521, 492), (491, 520, 519, 490), (467, 522, 520, 491), (493, 526, 510, 471), (497, 529, 526, 493), (495, 524, 529, 497), (496, 525, 524, 495), (499, 528, 525, 496), (510, 512, 468, 471), (502, 498, 514, 527), (501, 502, 527, 515), (499, 500, 516, 528), (488, 435, 472, 483), (530, 531, 532, 533), (534, 535, 536, 537), (538, 539, 532, 540), (532, 539, 541, 533), (542, 543, 530, 544), (545, 546, 547, 548), (549, 550, 551, 552), (547, 533, 541, 548), (553, 531, 535), (536, 531, 554), (555, 531, 556), (535, 531, 536), (557, 531, 555), (532, 531, 540), (558, 531, 559), (540, 531, 557), (556, 531, 558), (559, 531, 553), (560, 544, 561), (542, 544, 562), (563, 544, 546), (564, 544, 550), (551, 544, 563), (550, 544, 551), (546, 544, 547), (562, 544, 565), (561, 544, 564), (565, 544, 560), (544, 530, 533, 547), (543, 554, 531, 530), (566, 567, 568, 569), (570, 571, 572, 573), (537, 536, 554, 574), (575, 553, 535, 534), (567, 559, 553, 575), (566, 558, 559, 567), (554, 543, 571, 574), (576, 538, 540, 557), (577, 576, 557, 555), (578, 577, 555, 556), (566, 578, 556, 558), (579, 572, 542, 562), (580, 579, 562, 565), (581, 580, 565, 560), (582, 581, 560, 561), (583, 582, 561, 564), (542, 572, 571, 543), (584, 563, 546, 545), (552, 551, 563, 584), (583, 564, 550, 549), (585, 574, 571, 570), (586, 541, 539, 587), (568, 567, 575, 588), (589, 534, 537, 590), (587, 539, 538, 591), (588, 575, 534, 589), (592, 577, 578, 593), (591, 538, 576, 594), (573, 572, 579, 595), (593, 578, 566, 569), (594, 576, 577, 592), (596, 548, 541, 586), (597, 581, 582, 598), (595, 579, 580, 599), (600, 545, 548, 596), (598, 582, 583, 601), (599, 580, 581, 597), (602, 549, 552, 603), (604, 584, 545, 600), (583, 549, 602, 601), (603, 552, 584, 604), (605, 606, 607, 608), (589, 590, 609, 610), (591, 611, 607, 587), (607, 606, 586, 587), (612, 613, 605, 614), (600, 596, 615, 616), (602, 603, 617, 618), (615, 596, 586, 606), (619, 610, 608), (609, 620, 608), (621, 622, 608), (610, 609, 608), (623, 621, 608), (607, 611, 608), (624, 625, 608), (611, 623, 608), (622, 624, 608), (625, 619, 608), (626, 627, 613), (612, 628, 613), (629, 616, 613), (630, 618, 613), (617, 629, 613), (618, 617, 613), (616, 615, 613), (628, 631, 613), (627, 630, 613), (631, 626, 613), (613, 615, 606, 605), (614, 605, 608, 620), (590, 585, 620, 609), (588, 589, 610, 619), (568, 588, 619, 625), (569, 568, 625, 624), (620, 585, 570, 614), (594, 623, 611, 591), (592, 621, 623, 594), (593, 622, 621, 592), (569, 624, 622, 593), (595, 628, 612, 573), (599, 631, 628, 595), (597, 626, 631, 599), (598, 627, 626, 597), (601, 630, 627, 598), (612, 614, 570, 573), (604, 600, 616, 629), (603, 604, 629, 617), (601, 602, 618, 630), (590, 537, 574, 585), (233, 232, 632, 633), (232, 236, 634, 632), (246, 248, 635, 636), (244, 243, 637, 638), (248, 242, 639, 635), (242, 241, 640, 639), (249, 245, 641, 642), (247, 643, 637, 243), (241, 233, 633, 640), (234, 249, 642, 644), (246, 636, 643, 247), (235, 234, 644, 645), (245, 244, 638, 641), (236, 235, 645, 634), (633, 632, 646, 647), (632, 634, 648, 646), (636, 635, 649, 650), (638, 637, 651, 652), (635, 639, 653, 649), (639, 640, 654, 653), (642, 641, 655, 656), (643, 657, 651, 637), (640, 633, 647, 654), (644, 642, 656, 658), (636, 650, 657, 643), (645, 644, 658, 659), (641, 638, 652, 655), (634, 645, 659, 648), (293, 292, 660, 661), (292, 296, 662, 660), (302, 304, 663, 664), (300, 299, 665, 666), (304, 298, 667, 663), (298, 297, 668, 667), (305, 301, 669, 670), (303, 671, 665, 299), (297, 293, 661, 668), (294, 305, 670, 672), (302, 664, 671, 303), (295, 294, 672, 673), (301, 300, 666, 669), (296, 295, 673, 662), (661, 660, 674, 675), (660, 662, 676, 674), (664, 663, 677, 678), (666, 665, 679, 680), (663, 667, 681, 677), (667, 668, 682, 681), (670, 669, 683, 684), (671, 685, 679, 665), (668, 661, 675, 682), (672, 670, 684, 686), (664, 678, 685, 671), (673, 672, 686, 687), (669, 666, 680, 683), (662, 673, 687, 676), (688, 689, 690, 691), (691, 690, 692, 693), (693, 692, 694, 695), (695, 694, 696, 697), (697, 696, 698, 699), (699, 698, 700, 701), (701, 700, 702, 703), (703, 702, 704, 705), (705, 704, 706, 707), (707, 706, 708, 709), (709, 708, 710, 711), (711, 710, 712, 713), (713, 712, 714, 715), (715, 714, 689, 688), (691, 414, 415, 688), (693, 420, 414, 691), (695, 422, 420, 693), (697, 421, 422, 695), (699, 419, 421, 697), (701, 418, 419, 699), (703, 425, 418, 701), (705, 417, 425, 703), (707, 416, 417, 705), (709, 423, 416, 707), (711, 424, 423, 709), (713, 426, 424, 711), (715, 427, 426, 713), (688, 415, 427, 715), (694, 692, 698, 696), (692, 690, 700, 698), (690, 689, 702, 700), (689, 714, 704, 702), (714, 712, 706, 704), (712, 710, 708, 706), (716, 717, 718, 719), (719, 718, 720, 721), (721, 720, 722, 723), (723, 722, 724, 725), (725, 724, 726, 727), (727, 726, 728, 729), (729, 728, 730, 731), (731, 730, 732, 733), (733, 732, 734, 735), (735, 734, 736, 737), (737, 736, 738, 739), (739, 738, 740, 741), (741, 740, 742, 743), (743, 742, 717, 716), (719, 375, 368, 716), (721, 376, 375, 719), (723, 382, 376, 721), (725, 238, 382, 723), (727, 239, 238, 725), (729, 379, 239, 727), (731, 380, 379, 729), (733, 384, 380, 731), (735, 371, 384, 733), (737, 363, 371, 735), (739, 364, 363, 737), (741, 373, 364, 739), (743, 367, 373, 741), (716, 368, 367, 743), (722, 720, 726, 724), (720, 718, 728, 726), (718, 717, 730, 728), (717, 742, 732, 730), (742, 740, 734, 732), (740, 738, 736, 734), (285, 301, 305, 282)])
me_chain_element.polygons.foreach_set('use_smooth', [True] * 784)
_k = set([(250, 251), (250, 258), (251, 252), (252, 263), (253, 254), (253, 261), (254, 257), (255, 256), (255, 260), (256, 261), (257, 258), (259, 260), (259, 262), (262, 263), (306, 307), (306, 314), (307, 308), (308, 319), (309, 310), (309, 317), (310, 313), (311, 312), (311, 316), (312, 317), (313, 314), (315, 316), (315, 318), (318, 319), (646, 647), (646, 648), (647, 654), (648, 659), (649, 650), (649, 653), (650, 657), (651, 652), (651, 657), (652, 655), (653, 654), (655, 656), (656, 658), (658, 659), (674, 675), (674, 676), (675, 682), (676, 687), (677, 678), (677, 681), (678, 685), (679, 680), (679, 685), (680, 683), (681, 682), (683, 684), (684, 686), (686, 687)])
me_chain_element.attributes.new('sharp_edge', 'BOOLEAN', 'EDGE').data.foreach_set('value', [ (min(e.vertices), max(e.vertices)) in _k for e in me_chain_element.edges])
_uv = me_chain_element.uv_layers.new(name='UVMap')
_uv.uv.foreach_set('vector', [0.7229, 0.3793, 0.7523, 0.3793, 0.7657, 0.4475, 0.7229, 0.4816, 0.6674, 0.4943, 0.6674, 0.4689, 0.6696, 0.4694, 0.6696, 0.4938, 0.7785, 0.4689, 0.7763, 0.4694, 0.7657, 0.4475, 0.7675, 0.4461, 0.7657, 0.4475, 0.7523, 0.3793, 0.7545, 0.3793, 0.7675, 0.4461, 0.6802, 0.311, 0.7229, 0.2769, 0.7229, 0.3793, 0.6936, 0.3793, 0.7785, 0.2896, 0.7675, 0.3124, 0.7657, 0.311, 0.7763, 0.2891, 0.7477, 0.2255, 0.7675, 0.2413, 0.7657, 0.2428, 0.7467, 0.2276, 0.7657, 0.311, 0.7675, 0.3124, 0.7545, 0.3793, 0.7523, 0.3793, 0.6802, 0.5157, 0.6696, 0.4938, 0.7229, 0.4816, 0.6696, 0.4694, 0.6802, 0.4475, 0.7229, 0.4816, 0.7657, 0.5157, 0.7467, 0.5309, 0.7229, 0.4816, 0.6696, 0.4938, 0.6696, 0.4694, 0.7229, 0.4816, 0.7763, 0.4938, 0.7657, 0.5157, 0.7229, 0.4816, 0.7657, 0.4475, 0.7763, 0.4694, 0.7229, 0.4816, 0.7229, 0.5364, 0.6992, 0.5309, 0.7229, 0.4816, 0.7763, 0.4694, 0.7763, 0.4938, 0.7229, 0.4816, 0.7467, 0.5309, 0.7229, 0.5364, 0.7229, 0.4816, 0.6992, 0.5309, 0.6802, 0.5157, 0.7229, 0.4816, 0.6802, 0.2428, 0.6992, 0.2276, 0.7229, 0.2769, 0.6802, 0.311, 0.6696, 0.2891, 0.7229, 0.2769, 0.7763, 0.2647, 0.7763, 0.2891, 0.7229, 0.2769, 0.7229, 0.2222, 0.7467, 0.2276, 0.7229, 0.2769, 0.7657, 0.2428, 0.7763, 0.2647, 0.7229, 0.2769, 0.7467, 0.2276, 0.7657, 0.2428, 0.7229, 0.2769, 0.7763, 0.2891, 0.7657, 0.311, 0.7229, 0.2769, 0.6696, 0.2891, 0.6696, 0.2647, 0.7229, 0.2769, 0.6992, 0.2276, 0.7229, 0.2222, 0.7229, 0.2769, 0.6696, 0.2647, 0.6802, 0.2428, 0.7229, 0.2769, 0.7229, 0.2769, 0.7657, 0.311, 0.7523, 0.3793, 0.7229, 0.3793, 0.6936, 0.3793, 0.7229, 0.3793, 0.7229, 0.4816, 0.6802, 0.4475, 0.8858, 0.5338, 0.9082, 0.5338, 0.9082, 0.5592, 0.8858, 0.5592, 0.9083, 0.7287, 0.9083, 0.7968, 0.8859, 0.7968, 0.8859, 0.7287, 0.6674, 0.4689, 0.6784, 0.4461, 0.6802, 0.4475, 0.6696, 0.4694, 0.6784, 0.5172, 0.6674, 0.4943, 0.6696, 0.4938, 0.6802, 0.5157, 0.6982, 0.533, 0.6784, 0.5172, 0.6802, 0.5157, 0.6992, 0.5309, 0.7229, 0.5386, 0.6982, 0.533, 0.6992, 0.5309, 0.7229, 0.5364, 0.6802, 0.4475, 0.6784, 0.4461, 0.6914, 0.3793, 0.6936, 0.3793, 0.7785, 0.4943, 0.7763, 0.4938, 0.7763, 0.4694, 0.7785, 0.4689, 0.7675, 0.5172, 0.7657, 0.5157, 0.7763, 0.4938, 0.7785, 0.4943, 0.7477, 0.533, 0.7467, 0.5309, 0.7657, 0.5157, 0.7675, 0.5172, 0.7229, 0.5386, 0.7229, 0.5364, 0.7467, 0.5309, 0.7477, 0.533, 0.6674, 0.2896, 0.6696, 0.2891, 0.6802, 0.311, 0.6784, 0.3124, 0.6674, 0.2642, 0.6696, 0.2647, 0.6696, 0.2891, 0.6674, 0.2896, 0.6784, 0.2413, 0.6802, 0.2428, 0.6696, 0.2647, 0.6674, 0.2642, 0.6982, 0.2255, 0.6992, 0.2276, 0.6802, 0.2428, 0.6784, 0.2413, 0.7229, 0.2199, 0.7229, 0.2222, 0.6992, 0.2276, 0.6982, 0.2255, 0.6802, 0.311, 0.6936, 0.3793, 0.6914, 0.3793, 0.6784, 0.3124, 0.7785, 0.2642, 0.7785, 0.2896, 0.7763, 0.2891, 0.7763, 0.2647, 0.7675, 0.2413, 0.7785, 0.2642, 0.7763, 0.2647, 0.7657, 0.2428, 0.7229, 0.2199, 0.7477, 0.2255, 0.7467, 0.2276, 0.7229, 0.2222, 0.9083, 0.6607, 0.9083, 0.7287, 0.8859, 0.7287, 0.8859, 0.6607, 0.9083, 0.3388, 0.9083, 0.4069, 0.8859, 0.4069, 0.8859, 0.3388, 0.9082, 0.5592, 0.9082, 0.5846, 0.8858, 0.5846, 0.8858, 0.5592, 0.9082, 0.6099, 0.9083, 0.6353, 0.8859, 0.6353, 0.8859, 0.6099, 0.9083, 0.4069, 0.9083, 0.4323, 0.8859, 0.4323, 0.8859, 0.4069, 0.9082, 0.5846, 0.9082, 0.6099, 0.8859, 0.6099, 0.8858, 0.5846, 0.9083, 0.4831, 0.9083, 0.5084, 0.8858, 0.5084, 0.8859, 0.483, 0.9083, 0.4323, 0.9083, 0.4577, 0.8859, 0.4577, 0.8859, 0.4323, 0.9083, 0.7968, 0.9083, 0.8221, 0.8859, 0.8221, 0.8859, 0.7968, 0.9083, 0.5084, 0.9082, 0.5338, 0.8858, 0.5338, 0.8858, 0.5084, 0.9083, 0.4577, 0.9083, 0.4831, 0.8859, 0.483, 0.8859, 0.4577, 0.9084, 0.2707, 0.9083, 0.3388, 0.8859, 0.3388, 0.886, 0.2706, 0.9083, 0.8728, 0.9083, 0.8982, 0.886, 0.8982, 0.886, 0.8729, 0.9083, 0.8221, 0.9083, 0.8475, 0.8859, 0.8475, 0.8859, 0.8221, 0.9084, 0.2453, 0.9084, 0.2707, 0.886, 0.2706, 0.886, 0.2453, 0.9083, 0.8982, 0.9084, 0.9236, 0.886, 0.9236, 0.886, 0.8982, 0.9083, 0.8475, 0.9083, 0.8728, 0.886, 0.8729, 0.8859, 0.8475, 0.9084, 0.9489, 0.9084, 0.9743, 0.886, 0.9743, 0.886, 0.9489, 0.9084, 0.2199, 0.9084, 0.2453, 0.886, 0.2453, 0.886, 0.2199, 0.886, 0.9236, 0.9084, 0.9236, 0.9084, 0.9489, 0.886, 0.9489, 0.9084, 0.9743, 0.9084, 0.9996, 0.886, 0.9996, 0.886, 0.9743, 0.1636, 0.5829, 0.1636, 0.6853, 0.1208, 0.6512, 0.1342, 0.5829, 0.2192, 0.698, 0.2169, 0.6975, 0.2169, 0.6731, 0.2192, 0.6726, 0.108, 0.6726, 0.119, 0.6497, 0.1208, 0.6512, 0.1102, 0.6731, 0.1208, 0.6512, 0.119, 0.6497, 0.132, 0.5829, 0.1342, 0.5829, 0.2064, 0.5146, 0.193, 0.5829, 0.1636, 0.5829, 0.1636, 0.4805, 0.108, 0.4932, 0.1102, 0.4927, 0.1208, 0.5146, 0.119, 0.5161, 0.1388, 0.4292, 0.1398, 0.4312, 0.1208, 0.4464, 0.119, 0.445, 0.1208, 0.5146, 0.1342, 0.5829, 0.132, 0.5829, 0.119, 0.5161, 0.2064, 0.7194, 0.1636, 0.6853, 0.2169, 0.6975, 0.2169, 0.6731, 0.1636, 0.6853, 0.2064, 0.6512, 0.1208, 0.7194, 0.1636, 0.6853, 0.1398, 0.7346, 0.2169, 0.6975, 0.1636, 0.6853, 0.2169, 0.6731, 0.1102, 0.6975, 0.1636, 0.6853, 0.1208, 0.7194, 0.1208, 0.6512, 0.1636, 0.6853, 0.1102, 0.6731, 0.1636, 0.74, 0.1636, 0.6853, 0.1873, 0.7346, 0.1102, 0.6731, 0.1636, 0.6853, 0.1102, 0.6975, 0.1398, 0.7346, 0.1636, 0.6853, 0.1636, 0.74, 0.1873, 0.7346, 0.1636, 0.6853, 0.2064, 0.7194, 0.2064, 0.4464, 0.1636, 0.4805, 0.1873, 0.4312, 0.2064, 0.5146, 0.1636, 0.4805, 0.2169, 0.4927, 0.1102, 0.4684, 0.1636, 0.4805, 0.1102, 0.4927, 0.1636, 0.4258, 0.1636, 0.4805, 0.1398, 0.4312, 0.1208, 0.4464, 0.1636, 0.4805, 0.1102, 0.4684, 0.1398, 0.4312, 0.1636, 0.4805, 0.1208, 0.4464, 0.1102, 0.4927, 0.1636, 0.4805, 0.1208, 0.5146, 0.2169, 0.4927, 0.1636, 0.4805, 0.2169, 0.4684, 0.1873, 0.4312, 0.1636, 0.4805, 0.1636, 0.4258, 0.2169, 0.4684, 0.1636, 0.4805, 0.2064, 0.4464, 0.1636, 0.4805, 0.1636, 0.5829, 0.1342, 0.5829, 0.1208, 0.5146, 0.193, 0.5829, 0.2064, 0.6512, 0.1636, 0.6853, 0.1636, 0.5829, 0.2192, 0.6726, 0.2169, 0.6731, 0.2064, 0.6512, 0.2081, 0.6497, 0.2082, 0.7208, 0.2064, 0.7194, 0.2169, 0.6975, 0.2192, 0.698, 0.1883, 0.7366, 0.1873, 0.7346, 0.2064, 0.7194, 0.2082, 0.7208, 0.1636, 0.7423, 0.1636, 0.74, 0.1873, 0.7346, 0.1883, 0.7366, 0.2064, 0.6512, 0.193, 0.5829, 0.1952, 0.5829, 0.2081, 0.6497, 0.108, 0.698, 0.108, 0.6726, 0.1102, 0.6731, 0.1102, 0.6975, 0.119, 0.7208, 0.108, 0.698, 0.1102, 0.6975, 0.1208, 0.7194, 0.1388, 0.7366, 0.119, 0.7208, 0.1208, 0.7194, 0.1398, 0.7346, 0.1636, 0.7423, 0.1388, 0.7366, 0.1398, 0.7346, 0.1636, 0.74, 0.2192, 0.4932, 0.2082, 0.5161, 0.2064, 0.5146, 0.2169, 0.4927, 0.2192, 0.4678, 0.2192, 0.4932, 0.2169, 0.4927, 0.2169, 0.4684, 0.2082, 0.445, 0.2192, 0.4678, 0.2169, 0.4684, 0.2064, 0.4464, 0.1883, 0.4292, 0.2082, 0.445, 0.2064, 0.4464, 0.1873, 0.4312, 0.1636, 0.4235, 0.1883, 0.4292, 0.1873, 0.4312, 0.1636, 0.4258, 0.2064, 0.5146, 0.2082, 0.5161, 0.1952, 0.5829, 0.193, 0.5829, 0.108, 0.4678, 0.1102, 0.4684, 0.1102, 0.4927, 0.108, 0.4932, 0.119, 0.445, 0.1208, 0.4464, 0.1102, 0.4684, 0.108, 0.4678, 0.1636, 0.4235, 0.1636, 0.4258, 0.1398, 0.4312, 0.1388, 0.4292, 0.9083, 0.6353, 0.9083, 0.6607, 0.8859, 0.6607, 0.8859, 0.6353, 0.4992, 0.3793, 0.4698, 0.3793, 0.4564, 0.311, 0.4992, 0.2769, 0.5548, 0.2642, 0.5548, 0.2896, 0.5526, 0.2891, 0.5526, 0.2647, 0.4436, 0.2896, 0.4458, 0.2891, 0.4564, 0.311, 0.4546, 0.3124, 0.4564, 0.311, 0.4698, 0.3793, 0.4676, 0.3793, 0.4546, 0.3124, 0.542, 0.4475, 0.4992, 0.4816, 0.4992, 0.3793, 0.5286, 0.3793, 0.4436, 0.4689, 0.4546, 0.4461, 0.4564, 0.4475, 0.4458, 0.4695, 0.4745, 0.533, 0.4546, 0.5172, 0.4564, 0.5158, 0.4755, 0.5309, 0.4564, 0.4475, 0.4546, 0.4461, 0.4676, 0.3793, 0.4698, 0.3793, 0.542, 0.2428, 0.5526, 0.2647, 0.4992, 0.2769, 0.5526, 0.2891, 0.542, 0.311, 0.4992, 0.2769, 0.4564, 0.2428, 0.4755, 0.2276, 0.4992, 0.2769, 0.5526, 0.2647, 0.5526, 0.2891, 0.4992, 0.2769, 0.4458, 0.2647, 0.4564, 0.2428, 0.4992, 0.2769, 0.4564, 0.311, 0.4458, 0.2891, 0.4992, 0.2769, 0.4992, 0.2222, 0.5229, 0.2276, 0.4992, 0.2769, 0.4458, 0.2891, 0.4458, 0.2647, 0.4992, 0.2769, 0.4755, 0.2276, 0.4992, 0.2222, 0.4992, 0.2769, 0.5229, 0.2276, 0.542, 0.2428, 0.4992, 0.2769, 0.542, 0.5157, 0.5229, 0.5309, 0.4992, 0.4816, 0.542, 0.4475, 0.5526, 0.4694, 0.4992, 0.4816, 0.4459, 0.4938, 0.4458, 0.4695, 0.4992, 0.4816, 0.4992, 0.5364, 0.4755, 0.5309, 0.4992, 0.4816, 0.4564, 0.5158, 0.4459, 0.4938, 0.4992, 0.4816, 0.4755, 0.5309, 0.4564, 0.5158, 0.4992, 0.4816, 0.4458, 0.4695, 0.4564, 0.4475, 0.4992, 0.4816, 0.5526, 0.4694, 0.5526, 0.4938, 0.4992, 0.4816, 0.5229, 0.5309, 0.4992, 0.5364, 0.4992, 0.4816, 0.5526, 0.4938, 0.542, 0.5157, 0.4992, 0.4816, 0.4992, 0.4816, 0.4564, 0.4475, 0.4698, 0.3793, 0.4992, 0.3793, 0.5286, 0.3793, 0.4992, 0.3793, 0.4992, 0.2769, 0.542, 0.311, 0.8626, 0.3213, 0.885, 0.3214, 0.885, 0.3467, 0.8626, 0.3467, 0.8849, 0.5163, 0.8848, 0.5844, 0.8624, 0.5844, 0.8625, 0.5163, 0.5548, 0.2896, 0.5438, 0.3124, 0.542, 0.311, 0.5526, 0.2891, 0.5438, 0.2413, 0.5548, 0.2642, 0.5526, 0.2647, 0.542, 0.2428, 0.5239, 0.2255, 0.5438, 0.2413, 0.542, 0.2428, 0.5229, 0.2276, 0.4992, 0.2199, 0.5239, 0.2255, 0.5229, 0.2276, 0.4992, 0.2222, 0.542, 0.311, 0.5438, 0.3124, 0.5308, 0.3793, 0.5286, 0.3793, 0.4436, 0.2642, 0.4458, 0.2647, 0.4458, 0.2891, 0.4436, 0.2896, 0.4546, 0.2413, 0.4564, 0.2428, 0.4458, 0.2647, 0.4436, 0.2642, 0.4745, 0.2255, 0.4755, 0.2276, 0.4564, 0.2428, 0.4546, 0.2413, 0.4992, 0.2199, 0.4992, 0.2222, 0.4755, 0.2276, 0.4745, 0.2255, 0.5548, 0.4689, 0.5526, 0.4694, 0.542, 0.4475, 0.5438, 0.4461, 0.5548, 0.4943, 0.5526, 0.4938, 0.5526, 0.4694, 0.5548, 0.4689, 0.5438, 0.5172, 0.542, 0.5157, 0.5526, 0.4938, 0.5548, 0.4943, 0.5239, 0.533, 0.5229, 0.5309, 0.542, 0.5157, 0.5438, 0.5172, 0.4992, 0.5386, 0.4992, 0.5364, 0.5229, 0.5309, 0.5239, 0.533, 0.542, 0.4475, 0.5286, 0.3793, 0.5308, 0.3793, 0.5438, 0.4461, 0.4436, 0.4943, 0.4436, 0.4689, 0.4458, 0.4695, 0.4459, 0.4938, 0.4546, 0.5172, 0.4436, 0.4943, 0.4459, 0.4938, 0.4564, 0.5158, 0.4992, 0.5386, 0.4745, 0.533, 0.4755, 0.5309, 0.4992, 0.5364, 0.8849, 0.4482, 0.8849, 0.5163, 0.8625, 0.5163, 0.8625, 0.4482, 0.885, 0.9061, 0.8851, 0.9742, 0.8627, 0.9743, 0.8626, 0.9062, 0.885, 0.3467, 0.885, 0.3721, 0.8626, 0.3721, 0.8626, 0.3467, 0.885, 0.3975, 0.8849, 0.4229, 0.8625, 0.4228, 0.8626, 0.3975, 0.8851, 0.9742, 0.8851, 0.9996, 0.8627, 0.9996, 0.8627, 0.9743, 0.885, 0.3721, 0.885, 0.3975, 0.8626, 0.3975, 0.8626, 0.3721, 0.8851, 0.2706, 0.8851, 0.296, 0.8627, 0.296, 0.8627, 0.2706, 0.8851, 0.2199, 0.8851, 0.2453, 0.8627, 0.2452, 0.8627, 0.2199, 0.8848, 0.5844, 0.8848, 0.6097, 0.8624, 0.6097, 0.8624, 0.5844, 0.8851, 0.296, 0.885, 0.3214, 0.8626, 0.3213, 0.8627, 0.296, 0.8851, 0.2453, 0.8851, 0.2706, 0.8627, 0.2706, 0.8627, 0.2452, 0.8849, 0.8381, 0.885, 0.9061, 0.8626, 0.9062, 0.8625, 0.8381, 0.8848, 0.6605, 0.8848, 0.6858, 0.8624, 0.6859, 0.8624, 0.6605, 0.8848, 0.6097, 0.8848, 0.6351, 0.8624, 0.6351, 0.8624, 0.6097, 0.8849, 0.8127, 0.8849, 0.8381, 0.8625, 0.8381, 0.8625, 0.8127, 0.8848, 0.6858, 0.8848, 0.7112, 0.8624, 0.7112, 0.8624, 0.6859, 0.8848, 0.6351, 0.8848, 0.6605, 0.8624, 0.6605, 0.8624, 0.6351, 0.8849, 0.7366, 0.8849, 0.7619, 0.8625, 0.762, 0.8625, 0.7366, 0.8849, 0.7873, 0.8849, 0.8127, 0.8625, 0.8127, 0.8625, 0.7873, 0.8624, 0.7112, 0.8848, 0.7112, 0.8849, 0.7366, 0.8625, 0.7366, 0.8849, 0.7619, 0.8849, 0.7873, 0.8625, 0.7873, 0.8625, 0.762, 0.2755, 0.3793, 0.2755, 0.4816, 0.2327, 0.4475, 0.2461, 0.3793, 0.331, 0.4943, 0.3288, 0.4938, 0.3288, 0.4695, 0.331, 0.4689, 0.2199, 0.4689, 0.2309, 0.4461, 0.2327, 0.4475, 0.2221, 0.4695, 0.2327, 0.4475, 0.2309, 0.4461, 0.2439, 0.3793, 0.2461, 0.3793, 0.3182, 0.311, 0.3048, 0.3793, 0.2755, 0.3793, 0.2755, 0.2769, 0.2199, 0.2896, 0.2221, 0.2891, 0.2327, 0.311, 0.2309, 0.3124, 0.2507, 0.2255, 0.2517, 0.2276, 0.2327, 0.2428, 0.2309, 0.2413, 0.2327, 0.311, 0.2461, 0.3793, 0.2439, 0.3793, 0.2309, 0.3124, 0.3182, 0.5157, 0.2755, 0.4816, 0.3288, 0.4938, 0.3288, 0.4695, 0.2755, 0.4816, 0.3182, 0.4475, 0.2327, 0.5157, 0.2755, 0.4816, 0.2517, 0.5309, 0.3288, 0.4938, 0.2755, 0.4816, 0.3288, 0.4695, 0.2221, 0.4938, 0.2755, 0.4816, 0.2327, 0.5157, 0.2327, 0.4475, 0.2755, 0.4816, 0.2221, 0.4695, 0.2755, 0.5364, 0.2755, 0.4816, 0.2992, 0.5309, 0.2221, 0.4695, 0.2755, 0.4816, 0.2221, 0.4938, 0.2517, 0.5309, 0.2755, 0.4816, 0.2755, 0.5364, 0.2992, 0.5309, 0.2755, 0.4816, 0.3182, 0.5157, 0.3182, 0.2428, 0.2755, 0.2769, 0.2992, 0.2276, 0.3182, 0.311, 0.2755, 0.2769, 0.3288, 0.2891, 0.2221, 0.2647, 0.2755, 0.2769, 0.2221, 0.2891, 0.2755, 0.2222, 0.2755, 0.2769, 0.2517, 0.2276, 0.2327, 0.2428, 0.2755, 0.2769, 0.2221, 0.2647, 0.2517, 0.2276, 0.2755, 0.2769, 0.2327, 0.2428, 0.2221, 0.2891, 0.2755, 0.2769, 0.2327, 0.311, 0.3288, 0.2891, 0.2755, 0.2769, 0.3288, 0.2647, 0.2992, 0.2276, 0.2755, 0.2769, 0.2755, 0.2222, 0.3288, 0.2647, 0.2755, 0.2769, 0.3182, 0.2428, 0.2755, 0.2769, 0.2755, 0.3793, 0.2461, 0.3793, 0.2327, 0.311, 0.3048, 0.3793, 0.3182, 0.4475, 0.2755, 0.4816, 0.2755, 0.3793, 0.331, 0.4689, 0.3288, 0.4695, 0.3182, 0.4475, 0.32, 0.4461, 0.32, 0.5172, 0.3182, 0.5157, 0.3288, 0.4938, 0.331, 0.4943, 0.3002, 0.533, 0.2992, 0.5309, 0.3182, 0.5157, 0.32, 0.5172, 0.2755, 0.5386, 0.2755, 0.5364, 0.2992, 0.5309, 0.3002, 0.533, 0.3182, 0.4475, 0.3048, 0.3793, 0.307, 0.3793, 0.32, 0.4461, 0.2199, 0.4943, 0.2199, 0.4689, 0.2221, 0.4695, 0.2221, 0.4938, 0.2309, 0.5172, 0.2199, 0.4943, 0.2221, 0.4938, 0.2327, 0.5157, 0.2507, 0.533, 0.2309, 0.5172, 0.2327, 0.5157, 0.2517, 0.5309, 0.2755, 0.5386, 0.2507, 0.533, 0.2517, 0.5309, 0.2755, 0.5364, 0.331, 0.2896, 0.32, 0.3124, 0.3182, 0.311, 0.3288, 0.2891, 0.331, 0.2642, 0.331, 0.2896, 0.3288, 0.2891, 0.3288, 0.2647, 0.32, 0.2413, 0.331, 0.2642, 0.3288, 0.2647, 0.3182, 0.2428, 0.3002, 0.2255, 0.32, 0.2413, 0.3182, 0.2428, 0.2992, 0.2276, 0.2755, 0.2199, 0.3002, 0.2255, 0.2992, 0.2276, 0.2755, 0.2222, 0.3182, 0.311, 0.32, 0.3124, 0.307, 0.3793, 0.3048, 0.3793, 0.2199, 0.2642, 0.2221, 0.2647, 0.2221, 0.2891, 0.2199, 0.2896, 0.2309, 0.2413, 0.2327, 0.2428, 0.2221, 0.2647, 0.2199, 0.2642, 0.2755, 0.2199, 0.2755, 0.2222, 0.2517, 0.2276, 0.2507, 0.2255, 0.8849, 0.4229, 0.8849, 0.4482, 0.8625, 0.4482, 0.8625, 0.4228, 0.08174, 0.6766, 0.08283, 0.6766, 0.08284, 0.702, 0.08174, 0.702, 0.08174, 0.702, 0.08284, 0.702, 0.08284, 0.7273, 0.08174, 0.7273, 0.08174, 0.5754, 0.08283, 0.5754, 0.08283, 0.6007, 0.08174, 0.6007, 0.08174, 0.4995, 0.08284, 0.4995, 0.08284, 0.5248, 0.08174, 0.5248, 0.08174, 0.6007, 0.08283, 0.6007, 0.08283, 0.626, 0.08174, 0.626, 0.08174, 0.626, 0.08283, 0.626, 0.08283, 0.6513, 0.08174, 0.6513, 0.08174, 0.4488, 0.08284, 0.4488, 0.08284, 0.4741, 0.08174, 0.4741, 0.08174, 0.5501, 0.08174, 0.5248, 0.08284, 0.5248, 0.08284, 0.5501, 0.08174, 0.6513, 0.08283, 0.6513, 0.08283, 0.6766, 0.08174, 0.6766, 0.08174, 0.4235, 0.08284, 0.4235, 0.08284, 0.4488, 0.08174, 0.4488, 0.08174, 0.5754, 0.08174, 0.5501, 0.08284, 0.5501, 0.08283, 0.5754, 0.08174, 0.7526, 0.08284, 0.7526, 0.08284, 0.7779, 0.08174, 0.7779, 0.08174, 0.4741, 0.08284, 0.4741, 0.08284, 0.4995, 0.08174, 0.4995, 0.08174, 0.7273, 0.08284, 0.7273, 0.08284, 0.7526, 0.08174, 0.7526, 0.08174, 0.702, 0.001457, 0.702, 0.001456, 0.6766, 0.08174, 0.6766, 0.08174, 0.7779, 0.00146, 0.7779, 0.001459, 0.7526, 0.08174, 0.7526, 0.08174, 0.7526, 0.001459, 0.7526, 0.001458, 0.7273, 0.08174, 0.7273, 0.000355, 0.000355, 0.2049, 0.000355, 0.2049, 0.01598, 0.000355, 0.01598, 0.08174, 0.6766, 0.001456, 0.6766, 0.001455, 0.6513, 0.08174, 0.6513, 0.08174, 0.6513, 0.001455, 0.6513, 0.001455, 0.626, 0.08174, 0.626, 0.08174, 0.5248, 0.001456, 0.5248, 0.001457, 0.4995, 0.08174, 0.4995, 0.08174, 0.4995, 0.001457, 0.4995, 0.001457, 0.4741, 0.08174, 0.4741, 0.08174, 0.5754, 0.001455, 0.5754, 0.001455, 0.5501, 0.08174, 0.5501, 0.08174, 0.626, 0.001455, 0.626, 0.001455, 0.6007, 0.08174, 0.6007, 0.08174, 0.6007, 0.001455, 0.6007, 0.001455, 0.5754, 0.08174, 0.5754, 0.08174, 0.5501, 0.001455, 0.5501, 0.001456, 0.5248, 0.08174, 0.5248, 0.08174, 0.4488, 0.001458, 0.4488, 0.001459, 0.4235, 0.08174, 0.4235, 0.08174, 0.7273, 0.001458, 0.7273, 0.001457, 0.702, 0.08174, 0.702, 0.653, 0.04478, 0.6432, 0.04699, 0.6342, 0.02803, 0.6419, 0.02183, 0.6419, 0.02183, 0.6342, 0.02803, 0.6178, 0.01492, 0.6221, 0.006029, 0.5973, 0.1147, 0.5973, 0.1048, 0.6178, 0.1001, 0.622, 0.1091, 0.5417, 0.07029, 0.5514, 0.06807, 0.5605, 0.08705, 0.5527, 0.09325, 0.622, 0.1091, 0.6178, 0.1001, 0.6342, 0.08701, 0.6419, 0.09322, 0.6419, 0.09322, 0.6342, 0.08701, 0.6433, 0.06805, 0.653, 0.07028, 0.5527, 0.02183, 0.5605, 0.02805, 0.5514, 0.04701, 0.5417, 0.04478, 0.5726, 0.1091, 0.5527, 0.09325, 0.5605, 0.08705, 0.5769, 0.1002, 0.653, 0.07028, 0.6433, 0.06805, 0.6432, 0.04699, 0.653, 0.04478, 0.5726, 0.005983, 0.5769, 0.01493, 0.5605, 0.02805, 0.5527, 0.02183, 0.5973, 0.1147, 0.5726, 0.1091, 0.5769, 0.1002, 0.5973, 0.1048, 0.5974, 0.000355, 0.5974, 0.01026, 0.5769, 0.01493, 0.5726, 0.005983, 0.5417, 0.04478, 0.5514, 0.04701, 0.5514, 0.06807, 0.5417, 0.07029, 0.6221, 0.006029, 0.6178, 0.01492, 0.5974, 0.01026, 0.5974, 0.000355, 0.7803, 0.3464, 0.7792, 0.3464, 0.7792, 0.3211, 0.7803, 0.3211, 0.7803, 0.3211, 0.7792, 0.3211, 0.7792, 0.2958, 0.7803, 0.2958, 0.7803, 0.4477, 0.7792, 0.4477, 0.7792, 0.4224, 0.7803, 0.4224, 0.7803, 0.5236, 0.7792, 0.5236, 0.7792, 0.4983, 0.7803, 0.4983, 0.7803, 0.4224, 0.7792, 0.4224, 0.7792, 0.3971, 0.7803, 0.3971, 0.7803, 0.3971, 0.7792, 0.3971, 0.7792, 0.3717, 0.7803, 0.3717, 0.7803, 0.5742, 0.7792, 0.5742, 0.7792, 0.5489, 0.7803, 0.5489, 0.7803, 0.473, 0.7803, 0.4983, 0.7792, 0.4983, 0.7792, 0.473, 0.7803, 0.3717, 0.7792, 0.3717, 0.7792, 0.3464, 0.7803, 0.3464, 0.7803, 0.2452, 0.7792, 0.2452, 0.7792, 0.2199, 0.7803, 0.2199, 0.7803, 0.4477, 0.7803, 0.473, 0.7792, 0.473, 0.7792, 0.4477, 0.7803, 0.2705, 0.7792, 0.2705, 0.7792, 0.2452, 0.7803, 0.2452, 0.7803, 0.5489, 0.7792, 0.5489, 0.7792, 0.5236, 0.7803, 0.5236, 0.7803, 0.2958, 0.7792, 0.2958, 0.7792, 0.2705, 0.7803, 0.2705, 0.7803, 0.3211, 0.8606, 0.3211, 0.8606, 0.3464, 0.7803, 0.3464, 0.7803, 0.2452, 0.8606, 0.2452, 0.8606, 0.2705, 0.7803, 0.2705, 0.7803, 0.2705, 0.8606, 0.2705, 0.8606, 0.2958, 0.7803, 0.2958, 0.08174, 0.4741, 0.001457, 0.4741, 0.001458, 0.4488, 0.08174, 0.4488, 0.7803, 0.3464, 0.8606, 0.3464, 0.8606, 0.3717, 0.7803, 0.3717, 0.7803, 0.3717, 0.8606, 0.3717, 0.8606, 0.3971, 0.7803, 0.3971, 0.7803, 0.4983, 0.8606, 0.4983, 0.8606, 0.5236, 0.7803, 0.5236, 0.7803, 0.5236, 0.8606, 0.5236, 0.8606, 0.5489, 0.7803, 0.5489, 0.7803, 0.4477, 0.8606, 0.4477, 0.8606, 0.473, 0.7803, 0.473, 0.7803, 0.3971, 0.8606, 0.3971, 0.8606, 0.4224, 0.7803, 0.4224, 0.7803, 0.4224, 0.8606, 0.4224, 0.8606, 0.4477, 0.7803, 0.4477, 0.7803, 0.473, 0.8606, 0.473, 0.8606, 0.4983, 0.7803, 0.4983, 0.7803, 0.2199, 0.8606, 0.2199, 0.8606, 0.2452, 0.7803, 0.2452, 0.7803, 0.2958, 0.8606, 0.2958, 0.8606, 0.3211, 0.7803, 0.3211, 0.4289, 0.04478, 0.4192, 0.04699, 0.4101, 0.02803, 0.4179, 0.02183, 0.4179, 0.02183, 0.4101, 0.02803, 0.3938, 0.01492, 0.3981, 0.006029, 0.3733, 0.1147, 0.3733, 0.1048, 0.3937, 0.1001, 0.398, 0.1091, 0.3176, 0.07029, 0.3273, 0.06807, 0.3364, 0.08705, 0.3287, 0.09325, 0.398, 0.1091, 0.3937, 0.1001, 0.4101, 0.08701, 0.4179, 0.09322, 0.4179, 0.09322, 0.4101, 0.08701, 0.4192, 0.06805, 0.4289, 0.07028, 0.3287, 0.02183, 0.3364, 0.02805, 0.3273, 0.04701, 0.3176, 0.04478, 0.3486, 0.1091, 0.3287, 0.09325, 0.3364, 0.08705, 0.3528, 0.1002, 0.4289, 0.07028, 0.4192, 0.06805, 0.4192, 0.04699, 0.4289, 0.04478, 0.3486, 0.005983, 0.3529, 0.01493, 0.3364, 0.02805, 0.3287, 0.02183, 0.3733, 0.1147, 0.3486, 0.1091, 0.3528, 0.1002, 0.3733, 0.1048, 0.3734, 0.000355, 0.3733, 0.01026, 0.3529, 0.01493, 0.3486, 0.005983, 0.3176, 0.04478, 0.3273, 0.04701, 0.3273, 0.06807, 0.3176, 0.07029, 0.3981, 0.006029, 0.3938, 0.01492, 0.3733, 0.01026, 0.3734, 0.000355, 0.242, 0.1173, 0.2575, 0.1204, 0.2537, 0.1282, 0.2421, 0.1258, 0.2575, 0.1204, 0.2701, 0.1301, 0.2633, 0.1355, 0.2537, 0.1282, 0.2701, 0.1301, 0.2773, 0.1443, 0.2687, 0.1463, 0.2633, 0.1355, 0.2773, 0.1443, 0.2773, 0.1602, 0.2688, 0.1584, 0.2687, 0.1463, 0.2773, 0.1602, 0.2707, 0.1747, 0.2637, 0.1693, 0.2688, 0.1584, 0.2707, 0.1747, 0.2582, 0.1847, 0.2543, 0.1769, 0.2637, 0.1693, 0.2582, 0.1847, 0.2427, 0.1882, 0.2426, 0.1796, 0.2543, 0.1769, 0.2427, 0.1882, 0.2272, 0.1851, 0.2309, 0.1771, 0.2426, 0.1796, 0.2272, 0.1851, 0.2147, 0.1752, 0.2214, 0.1697, 0.2309, 0.1771, 0.2147, 0.1752, 0.2074, 0.1611, 0.216, 0.159, 0.2214, 0.1697, 0.2074, 0.1611, 0.2074, 0.1452, 0.2159, 0.147, 0.216, 0.159, 0.2074, 0.1452, 0.214, 0.1307, 0.221, 0.1361, 0.2159, 0.147, 0.214, 0.1307, 0.2265, 0.1208, 0.2304, 0.1285, 0.221, 0.1361, 0.2265, 0.1208, 0.242, 0.1173, 0.2421, 0.1258, 0.2304, 0.1285, 0.2575, 0.1204, 0.242, 0.1173, 0.2419, 0.1154, 0.2582, 0.1187, 0.2701, 0.1301, 0.2575, 0.1204, 0.2582, 0.1187, 0.2715, 0.1288, 0.2773, 0.1443, 0.2701, 0.1301, 0.2715, 0.1288, 0.2791, 0.1438, 0.2773, 0.1602, 0.2773, 0.1443, 0.2791, 0.1438, 0.2791, 0.1606, 0.2707, 0.1747, 0.2773, 0.1602, 0.2791, 0.1606, 0.2722, 0.1759, 0.2582, 0.1847, 0.2707, 0.1747, 0.2722, 0.1759, 0.2591, 0.1863, 0.2427, 0.1882, 0.2582, 0.1847, 0.2591, 0.1863, 0.2428, 0.1901, 0.2272, 0.1851, 0.2427, 0.1882, 0.2428, 0.1901, 0.2264, 0.1868, 0.2147, 0.1752, 0.2272, 0.1851, 0.2264, 0.1868, 0.2133, 0.1764, 0.2074, 0.1611, 0.2147, 0.1752, 0.2133, 0.1764, 0.2056, 0.1615, 0.2074, 0.1452, 0.2074, 0.1611, 0.2056, 0.1615, 0.2056, 0.1448, 0.214, 0.1307, 0.2074, 0.1452, 0.2056, 0.1448, 0.2125, 0.1295, 0.2265, 0.1208, 0.214, 0.1307, 0.2125, 0.1295, 0.2256, 0.1191, 0.242, 0.1173, 0.2265, 0.1208, 0.2256, 0.1191, 0.2419, 0.1154, 0.2687, 0.1463, 0.2688, 0.1584, 0.2637, 0.1693, 0.2633, 0.1355, 0.2633, 0.1355, 0.2637, 0.1693, 0.2543, 0.1769, 0.2537, 0.1282, 0.2537, 0.1282, 0.2543, 0.1769, 0.2426, 0.1796, 0.2421, 0.1258, 0.2421, 0.1258, 0.2426, 0.1796, 0.2309, 0.1771, 0.2304, 0.1285, 0.2304, 0.1285, 0.2309, 0.1771, 0.2214, 0.1697, 0.221, 0.1361, 0.221, 0.1361, 0.2214, 0.1697, 0.216, 0.159, 0.2159, 0.147, 0.000355, 0.09413, 0.2049, 0.09413, 0.2049, 0.1098, 0.000355, 0.1098, 0.000355, 0.141, 0.2049, 0.141, 0.2049, 0.1566, 0.000355, 0.1566, 0.000355, 0.0785, 0.2049, 0.0785, 0.2049, 0.09413, 0.000355, 0.09413, 0.000355, 0.1254, 0.2049, 0.1254, 0.2049, 0.141, 0.000355, 0.141, 0.000355, 0.1723, 0.2049, 0.1723, 0.2049, 0.1879, 0.000355, 0.1879, 0.000355, 0.03161, 0.2049, 0.03161, 0.2049, 0.04724, 0.000355, 0.04724, 0.000355, 0.1879, 0.2049, 0.1879, 0.2049, 0.2035, 0.000355, 0.2035, 0.000355, 0.04724, 0.2049, 0.04724, 0.2049, 0.06287, 0.000355, 0.06287, 0.000355, 0.1098, 0.2049, 0.1098, 0.2049, 0.1254, 0.000355, 0.1254, 0.000355, 0.06287, 0.2049, 0.06287, 0.2049, 0.0785, 0.000355, 0.0785, 0.000355, 0.2035, 0.2049, 0.2035, 0.2049, 0.2192, 0.000355, 0.2192, 0.000355, 0.01598, 0.2049, 0.01598, 0.2049, 0.03161, 0.000355, 0.03161, 0.4647, 0.1173, 0.4802, 0.1204, 0.4765, 0.1282, 0.4648, 0.1258, 0.4802, 0.1204, 0.4929, 0.1301, 0.486, 0.1355, 0.4765, 0.1282, 0.4929, 0.1301, 0.5001, 0.1443, 0.4915, 0.1463, 0.486, 0.1355, 0.5001, 0.1443, 0.5001, 0.1602, 0.4916, 0.1584, 0.4915, 0.1463, 0.5001, 0.1602, 0.4935, 0.1747, 0.4865, 0.1693, 0.4916, 0.1584, 0.4935, 0.1747, 0.481, 0.1847, 0.4771, 0.1769, 0.4865, 0.1693, 0.481, 0.1847, 0.4655, 0.1882, 0.4654, 0.1796, 0.4771, 0.1769, 0.4655, 0.1882, 0.4499, 0.1851, 0.4536, 0.1771, 0.4654, 0.1796, 0.4499, 0.1851, 0.4375, 0.1752, 0.4441, 0.1697, 0.4536, 0.1771, 0.4375, 0.1752, 0.4302, 0.1611, 0.4388, 0.159, 0.4441, 0.1697, 0.4302, 0.1611, 0.4302, 0.1452, 0.4386, 0.147, 0.4388, 0.159, 0.4302, 0.1452, 0.4368, 0.1307, 0.4438, 0.1361, 0.4386, 0.147, 0.4368, 0.1307, 0.4493, 0.1208, 0.4532, 0.1285, 0.4438, 0.1361, 0.4493, 0.1208, 0.4647, 0.1173, 0.4648, 0.1258, 0.4532, 0.1285, 0.4802, 0.1204, 0.4647, 0.1173, 0.4647, 0.1154, 0.481, 0.1187, 0.4929, 0.1301, 0.4802, 0.1204, 0.481, 0.1187, 0.4943, 0.1288, 0.5001, 0.1443, 0.4929, 0.1301, 0.4943, 0.1288, 0.5019, 0.1438, 0.5001, 0.1602, 0.5001, 0.1443, 0.5019, 0.1438, 0.5019, 0.1606, 0.4935, 0.1747, 0.5001, 0.1602, 0.5019, 0.1606, 0.495, 0.1759, 0.481, 0.1847, 0.4935, 0.1747, 0.495, 0.1759, 0.4819, 0.1863, 0.4655, 0.1882, 0.481, 0.1847, 0.4819, 0.1863, 0.4656, 0.1901, 0.4499, 0.1851, 0.4655, 0.1882, 0.4656, 0.1901, 0.4492, 0.1868, 0.4375, 0.1752, 0.4499, 0.1851, 0.4492, 0.1868, 0.436, 0.1764, 0.4302, 0.1611, 0.4375, 0.1752, 0.436, 0.1764, 0.4284, 0.1615, 0.4302, 0.1452, 0.4302, 0.1611, 0.4284, 0.1615, 0.4284, 0.1448, 0.4368, 0.1307, 0.4302, 0.1452, 0.4284, 0.1448, 0.4353, 0.1295, 0.4493, 0.1208, 0.4368, 0.1307, 0.4353, 0.1295, 0.4484, 0.1191, 0.4647, 0.1173, 0.4493, 0.1208, 0.4484, 0.1191, 0.4647, 0.1154, 0.4915, 0.1463, 0.4916, 0.1584, 0.4865, 0.1693, 0.486, 0.1355, 0.486, 0.1355, 0.4865, 0.1693, 0.4771, 0.1769, 0.4765, 0.1282, 0.4765, 0.1282, 0.4771, 0.1769, 0.4654, 0.1796, 0.4648, 0.1258, 0.4648, 0.1258, 0.4654, 0.1796, 0.4536, 0.1771, 0.4532, 0.1285, 0.4532, 0.1285, 0.4536, 0.1771, 0.4441, 0.1697, 0.4438, 0.1361, 0.4438, 0.1361, 0.4441, 0.1697, 0.4388, 0.159, 0.4386, 0.147, 0.000355, 0.1566, 0.2049, 0.1566, 0.2049, 0.1723, 0.000355, 0.1723, 0.1879, 0.2199, 0.1879, 0.4228, 0.1723, 0.4228, 0.1723, 0.2199, 0.09413, 0.2199, 0.09413, 0.4228, 0.0785, 0.4228, 0.0785, 0.2199, 0.04724, 0.2199, 0.04724, 0.4228, 0.03161, 0.4228, 0.03161, 0.2199, 0.2035, 0.2199, 0.2035, 0.4228, 0.1879, 0.4228, 0.1879, 0.2199, 0.01598, 0.2199, 0.01598, 0.4228, 0.000355, 0.4228, 0.000355, 0.2199, 0.1098, 0.2199, 0.1098, 0.4228, 0.09413, 0.4228, 0.09413, 0.2199, 0.03161, 0.2199, 0.03161, 0.4228, 0.01598, 0.4228, 0.01598, 0.2199, 0.1254, 0.2199, 0.1254, 0.4228, 0.1098, 0.4228, 0.1098, 0.2199, 0.06287, 0.2199, 0.06287, 0.4228, 0.04724, 0.4228, 0.04724, 0.2199, 0.0785, 0.2199, 0.0785, 0.4228, 0.06287, 0.4228, 0.06287, 0.2199, 0.141, 0.2199, 0.141, 0.4228, 0.1254, 0.4228, 0.1254, 0.2199, 0.2192, 0.2199, 0.2192, 0.4228, 0.2035, 0.4228, 0.2035, 0.2199, 0.1723, 0.2199, 0.1723, 0.4228, 0.1566, 0.4228, 0.1566, 0.2199, 0.1566, 0.2199, 0.1566, 0.4228, 0.141, 0.4228, 0.141, 0.2199, 0.7229, 0.6987, 0.7229, 0.5964, 0.7657, 0.6305, 0.7523, 0.6987, 0.6674, 0.5837, 0.6696, 0.5842, 0.6696, 0.6085, 0.6674, 0.609, 0.7785, 0.609, 0.7675, 0.6319, 0.7657, 0.6305, 0.7763, 0.6085, 0.7657, 0.6305, 0.7675, 0.6319, 0.7545, 0.6987, 0.7523, 0.6987, 0.6802, 0.767, 0.6936, 0.6987, 0.7229, 0.6987, 0.7229, 0.8011, 0.7785, 0.7884, 0.7763, 0.7889, 0.7657, 0.767, 0.7675, 0.7656, 0.7477, 0.8525, 0.7467, 0.8504, 0.7657, 0.8352, 0.7675, 0.8367, 0.7657, 0.767, 0.7523, 0.6987, 0.7545, 0.6987, 0.7675, 0.7656, 0.6802, 0.5622, 0.7229, 0.5964, 0.6696, 0.5842, 0.6696, 0.6085, 0.7229, 0.5964, 0.6802, 0.6305, 0.7657, 0.5622, 0.7229, 0.5964, 0.7467, 0.5471, 0.6696, 0.5842, 0.7229, 0.5964, 0.6696, 0.6085, 0.7763, 0.5842, 0.7229, 0.5964, 0.7657, 0.5622, 0.7657, 0.6305, 0.7229, 0.5964, 0.7763, 0.6085, 0.7229, 0.5416, 0.7229, 0.5964, 0.6992, 0.5471, 0.7763, 0.6085, 0.7229, 0.5964, 0.7763, 0.5842, 0.7467, 0.5471, 0.7229, 0.5964, 0.7229, 0.5416, 0.6992, 0.5471, 0.7229, 0.5964, 0.6802, 0.5622, 0.6802, 0.8352, 0.7229, 0.8011, 0.6992, 0.8504, 0.6802, 0.767, 0.7229, 0.8011, 0.6696, 0.7889, 0.7763, 0.8133, 0.7229, 0.8011, 0.7763, 0.7889, 0.7229, 0.8558, 0.7229, 0.8011, 0.7467, 0.8504, 0.7657, 0.8352, 0.7229, 0.8011, 0.7763, 0.8133, 0.7467, 0.8504, 0.7229, 0.8011, 0.7657, 0.8352, 0.7763, 0.7889, 0.7229, 0.8011, 0.7657, 0.767, 0.6696, 0.7889, 0.7229, 0.8011, 0.6696, 0.8133, 0.6992, 0.8504, 0.7229, 0.8011, 0.7229, 0.8558, 0.6696, 0.8133, 0.7229, 0.8011, 0.6802, 0.8352, 0.7229, 0.8011, 0.7229, 0.6987, 0.7523, 0.6987, 0.7657, 0.767, 0.6936, 0.6987, 0.6802, 0.6305, 0.7229, 0.5964, 0.7229, 0.6987, 0.9323, 0.6858, 0.9323, 0.6604, 0.9547, 0.6604, 0.9547, 0.6858, 0.9547, 0.4909, 0.9323, 0.4909, 0.9324, 0.4228, 0.9548, 0.4228, 0.6674, 0.609, 0.6696, 0.6085, 0.6802, 0.6305, 0.6784, 0.6319, 0.6784, 0.5608, 0.6802, 0.5622, 0.6696, 0.5842, 0.6674, 0.5837, 0.6982, 0.545, 0.6992, 0.5471, 0.6802, 0.5622, 0.6784, 0.5608, 0.7229, 0.5393, 0.7229, 0.5416, 0.6992, 0.5471, 0.6982, 0.545, 0.6802, 0.6305, 0.6936, 0.6987, 0.6914, 0.6987, 0.6784, 0.6319, 0.7785, 0.5837, 0.7785, 0.609, 0.7763, 0.6085, 0.7763, 0.5842, 0.7675, 0.5608, 0.7785, 0.5837, 0.7763, 0.5842, 0.7657, 0.5622, 0.7477, 0.545, 0.7675, 0.5608, 0.7657, 0.5622, 0.7467, 0.5471, 0.7229, 0.5393, 0.7477, 0.545, 0.7467, 0.5471, 0.7229, 0.5416, 0.6674, 0.7884, 0.6784, 0.7656, 0.6802, 0.767, 0.6696, 0.7889, 0.6674, 0.8138, 0.6674, 0.7884, 0.6696, 0.7889, 0.6696, 0.8133, 0.6784, 0.8367, 0.6674, 0.8138, 0.6696, 0.8133, 0.6802, 0.8352, 0.6982, 0.8525, 0.6784, 0.8367, 0.6802, 0.8352, 0.6992, 0.8504, 0.7229, 0.8581, 0.6982, 0.8525, 0.6992, 0.8504, 0.7229, 0.8558, 0.6802, 0.767, 0.6784, 0.7656, 0.6914, 0.6987, 0.6936, 0.6987, 0.7785, 0.8138, 0.7763, 0.8133, 0.7763, 0.7889, 0.7785, 0.7884, 0.7675, 0.8367, 0.7657, 0.8352, 0.7763, 0.8133, 0.7785, 0.8138, 0.7229, 0.8581, 0.7229, 0.8558, 0.7467, 0.8504, 0.7477, 0.8525, 0.9547, 0.5589, 0.9323, 0.5589, 0.9323, 0.4909, 0.9547, 0.4909, 0.9548, 0.8808, 0.9324, 0.8808, 0.9323, 0.8127, 0.9548, 0.8127, 0.9547, 0.6604, 0.9323, 0.6604, 0.9323, 0.6351, 0.9547, 0.6351, 0.9547, 0.6097, 0.9323, 0.6097, 0.9323, 0.5843, 0.9547, 0.5843, 0.9548, 0.8127, 0.9323, 0.8127, 0.9323, 0.7873, 0.9547, 0.7873, 0.9547, 0.6351, 0.9323, 0.6351, 0.9323, 0.6097, 0.9547, 0.6097, 0.9547, 0.7365, 0.9323, 0.7366, 0.9323, 0.7112, 0.9547, 0.7112, 0.9547, 0.7873, 0.9323, 0.7873, 0.9323, 0.7619, 0.9547, 0.7619, 0.9548, 0.4228, 0.9324, 0.4228, 0.9324, 0.3974, 0.9548, 0.3974, 0.9547, 0.7112, 0.9323, 0.7112, 0.9323, 0.6858, 0.9547, 0.6858, 0.9547, 0.7619, 0.9323, 0.7619, 0.9323, 0.7366, 0.9547, 0.7365, 0.9548, 0.9489, 0.9324, 0.9489, 0.9324, 0.8808, 0.9548, 0.8808, 0.9548, 0.3467, 0.9324, 0.3467, 0.9324, 0.3213, 0.9548, 0.3213, 0.9548, 0.3974, 0.9324, 0.3974, 0.9324, 0.3721, 0.9548, 0.3721, 0.9548, 0.9742, 0.9324, 0.9742, 0.9324, 0.9489, 0.9548, 0.9489, 0.9548, 0.3213, 0.9324, 0.3213, 0.9324, 0.296, 0.9548, 0.296, 0.9548, 0.3721, 0.9324, 0.3721, 0.9324, 0.3467, 0.9548, 0.3467, 0.9548, 0.2706, 0.9324, 0.2706, 0.9324, 0.2452, 0.9548, 0.2452, 0.9548, 0.9996, 0.9324, 0.9996, 0.9324, 0.9742, 0.9548, 0.9742, 0.9324, 0.296, 0.9324, 0.2706, 0.9548, 0.2706, 0.9548, 0.296, 0.9548, 0.2452, 0.9324, 0.2452, 0.9324, 0.2199, 0.9548, 0.2199, 0.3873, 0.6987, 0.3579, 0.6987, 0.3445, 0.6305, 0.3873, 0.5964, 0.4429, 0.5837, 0.4429, 0.609, 0.4407, 0.6085, 0.4407, 0.5842, 0.3317, 0.609, 0.334, 0.6085, 0.3445, 0.6305, 0.3428, 0.6319, 0.3445, 0.6305, 0.3579, 0.6987, 0.3557, 0.6987, 0.3428, 0.6319, 0.4301, 0.767, 0.3873, 0.8011, 0.3873, 0.6987, 0.4167, 0.6987, 0.3317, 0.7884, 0.3428, 0.7656, 0.3445, 0.767, 0.334, 0.7889, 0.3626, 0.8525, 0.3428, 0.8367, 0.3445, 0.8352, 0.3636, 0.8504, 0.3445, 0.767, 0.3428, 0.7656, 0.3557, 0.6987, 0.3579, 0.6987, 0.4301, 0.5622, 0.4407, 0.5842, 0.3873, 0.5964, 0.4407, 0.6085, 0.4301, 0.6305, 0.3873, 0.5964, 0.3445, 0.5622, 0.3636, 0.5471, 0.3873, 0.5964, 0.4407, 0.5842, 0.4407, 0.6085, 0.3873, 0.5964, 0.334, 0.5842, 0.3445, 0.5622, 0.3873, 0.5964, 0.3445, 0.6305, 0.334, 0.6085, 0.3873, 0.5964, 0.3873, 0.5416, 0.4111, 0.5471, 0.3873, 0.5964, 0.334, 0.6085, 0.334, 0.5842, 0.3873, 0.5964, 0.3636, 0.5471, 0.3873, 0.5416, 0.3873, 0.5964, 0.4111, 0.5471, 0.4301, 0.5622, 0.3873, 0.5964, 0.4301, 0.8352, 0.4111, 0.8504, 0.3873, 0.8011, 0.4301, 0.767, 0.4407, 0.7889, 0.3873, 0.8011, 0.334, 0.8133, 0.334, 0.7889, 0.3873, 0.8011, 0.3873, 0.8558, 0.3636, 0.8504, 0.3873, 0.8011, 0.3445, 0.8352, 0.334, 0.8133, 0.3873, 0.8011, 0.3636, 0.8504, 0.3445, 0.8352, 0.3873, 0.8011, 0.334, 0.7889, 0.3445, 0.767, 0.3873, 0.8011, 0.4407, 0.7889, 0.4407, 0.8133, 0.3873, 0.8011, 0.4111, 0.8504, 0.3873, 0.8558, 0.3873, 0.8011, 0.4407, 0.8133, 0.4301, 0.8352, 0.3873, 0.8011, 0.3873, 0.8011, 0.3445, 0.767, 0.3579, 0.6987, 0.3873, 0.6987, 0.4167, 0.6987, 0.3873, 0.6987, 0.3873, 0.5964, 0.4301, 0.6305, 0.4429, 0.609, 0.4319, 0.6319, 0.4301, 0.6305, 0.4407, 0.6085, 0.4319, 0.5608, 0.4429, 0.5837, 0.4407, 0.5842, 0.4301, 0.5622, 0.4121, 0.545, 0.4319, 0.5608, 0.4301, 0.5622, 0.4111, 0.5471, 0.3873, 0.5393, 0.4121, 0.545, 0.4111, 0.5471, 0.3873, 0.5416, 0.4301, 0.6305, 0.4319, 0.6319, 0.4189, 0.6987, 0.4167, 0.6987, 0.3317, 0.5837, 0.334, 0.5842, 0.334, 0.6085, 0.3317, 0.609, 0.3428, 0.5608, 0.3445, 0.5622, 0.334, 0.5842, 0.3317, 0.5837, 0.3626, 0.545, 0.3636, 0.5471, 0.3445, 0.5622, 0.3428, 0.5608, 0.3873, 0.5393, 0.3873, 0.5416, 0.3636, 0.5471, 0.3626, 0.545, 0.4429, 0.7884, 0.4407, 0.7889, 0.4301, 0.767, 0.4319, 0.7656, 0.4429, 0.8138, 0.4407, 0.8133, 0.4407, 0.7889, 0.4429, 0.7884, 0.4319, 0.8367, 0.4301, 0.8352, 0.4407, 0.8133, 0.4429, 0.8138, 0.4121, 0.8525, 0.4111, 0.8504, 0.4301, 0.8352, 0.4319, 0.8367, 0.3873, 0.8581, 0.3873, 0.8558, 0.4111, 0.8504, 0.4121, 0.8525, 0.4301, 0.767, 0.4167, 0.6987, 0.4189, 0.6987, 0.4319, 0.7656, 0.3317, 0.8138, 0.3317, 0.7884, 0.334, 0.7889, 0.334, 0.8133, 0.3428, 0.8367, 0.3317, 0.8138, 0.334, 0.8133, 0.3445, 0.8352, 0.3873, 0.8581, 0.3626, 0.8525, 0.3636, 0.8504, 0.3873, 0.8558, 0.9547, 0.5843, 0.9323, 0.5843, 0.9323, 0.5589, 0.9547, 0.5589, 0.6111, 0.3793, 0.6111, 0.4816, 0.5683, 0.4475, 0.5817, 0.3793, 0.6667, 0.4943, 0.6644, 0.4938, 0.6644, 0.4694, 0.6667, 0.4689, 0.5555, 0.4689, 0.5665, 0.4461, 0.5683, 0.4475, 0.5577, 0.4694, 0.5683, 0.4475, 0.5665, 0.4461, 0.5795, 0.3793, 0.5817, 0.3793, 0.6539, 0.311, 0.6405, 0.3793, 0.6111, 0.3793, 0.6111, 0.2769, 0.5555, 0.2896, 0.5577, 0.2891, 0.5683, 0.311, 0.5665, 0.3124, 0.5863, 0.2255, 0.5873, 0.2276, 0.5683, 0.2428, 0.5665, 0.2413, 0.5683, 0.311, 0.5817, 0.3793, 0.5795, 0.3793, 0.5665, 0.3124, 0.6539, 0.5157, 0.6111, 0.4816, 0.6644, 0.4938, 0.6644, 0.4694, 0.6111, 0.4816, 0.6539, 0.4475, 0.5683, 0.5157, 0.6111, 0.4816, 0.5873, 0.5309, 0.6644, 0.4938, 0.6111, 0.4816, 0.6644, 0.4694, 0.5577, 0.4938, 0.6111, 0.4816, 0.5683, 0.5157, 0.5683, 0.4475, 0.6111, 0.4816, 0.5577, 0.4694, 0.6111, 0.5364, 0.6111, 0.4816, 0.6348, 0.5309, 0.5577, 0.4694, 0.6111, 0.4816, 0.5577, 0.4938, 0.5873, 0.5309, 0.6111, 0.4816, 0.6111, 0.5364, 0.6348, 0.5309, 0.6111, 0.4816, 0.6539, 0.5157, 0.6539, 0.2428, 0.6111, 0.2769, 0.6348, 0.2276, 0.6539, 0.311, 0.6111, 0.2769, 0.6644, 0.2891, 0.5577, 0.2647, 0.6111, 0.2769, 0.5577, 0.2891, 0.6111, 0.2222, 0.6111, 0.2769, 0.5873, 0.2276, 0.5683, 0.2428, 0.6111, 0.2769, 0.5577, 0.2647, 0.5873, 0.2276, 0.6111, 0.2769, 0.5683, 0.2428, 0.5577, 0.2891, 0.6111, 0.2769, 0.5683, 0.311, 0.6644, 0.2891, 0.6111, 0.2769, 0.6644, 0.2647, 0.6348, 0.2276, 0.6111, 0.2769, 0.6111, 0.2222, 0.6644, 0.2647, 0.6111, 0.2769, 0.6539, 0.2428, 0.6111, 0.2769, 0.6111, 0.3793, 0.5817, 0.3793, 0.5683, 0.311, 0.6405, 0.3793, 0.6539, 0.4475, 0.6111, 0.4816, 0.6111, 0.3793, 0.9316, 0.3213, 0.9316, 0.3466, 0.9092, 0.3466, 0.9092, 0.3213, 0.9091, 0.5161, 0.9315, 0.5161, 0.9315, 0.5841, 0.9091, 0.5841, 0.6667, 0.4689, 0.6644, 0.4694, 0.6539, 0.4475, 0.6556, 0.4461, 0.6556, 0.5172, 0.6539, 0.5157, 0.6644, 0.4938, 0.6667, 0.4943, 0.6358, 0.533, 0.6348, 0.5309, 0.6539, 0.5157, 0.6556, 0.5172, 0.6111, 0.5386, 0.6111, 0.5364, 0.6348, 0.5309, 0.6358, 0.533, 0.6539, 0.4475, 0.6405, 0.3793, 0.6427, 0.3793, 0.6556, 0.4461, 0.5555, 0.4943, 0.5555, 0.4689, 0.5577, 0.4694, 0.5577, 0.4938, 0.5665, 0.5172, 0.5555, 0.4943, 0.5577, 0.4938, 0.5683, 0.5157, 0.5863, 0.533, 0.5665, 0.5172, 0.5683, 0.5157, 0.5873, 0.5309, 0.6111, 0.5386, 0.5863, 0.533, 0.5873, 0.5309, 0.6111, 0.5364, 0.6667, 0.2896, 0.6556, 0.3124, 0.6539, 0.311, 0.6644, 0.2891, 0.6667, 0.2642, 0.6667, 0.2896, 0.6644, 0.2891, 0.6644, 0.2647, 0.6556, 0.2413, 0.6667, 0.2642, 0.6644, 0.2647, 0.6539, 0.2428, 0.6358, 0.2255, 0.6556, 0.2413, 0.6539, 0.2428, 0.6348, 0.2276, 0.6111, 0.2199, 0.6358, 0.2255, 0.6348, 0.2276, 0.6111, 0.2222, 0.6539, 0.311, 0.6556, 0.3124, 0.6427, 0.3793, 0.6405, 0.3793, 0.5555, 0.2642, 0.5577, 0.2647, 0.5577, 0.2891, 0.5555, 0.2896, 0.5665, 0.2413, 0.5683, 0.2428, 0.5577, 0.2647, 0.5555, 0.2642, 0.6111, 0.2199, 0.6111, 0.2222, 0.5873, 0.2276, 0.5863, 0.2255, 0.9092, 0.448, 0.9315, 0.448, 0.9315, 0.5161, 0.9091, 0.5161, 0.9092, 0.9061, 0.9316, 0.9061, 0.9316, 0.9742, 0.9092, 0.9742, 0.9092, 0.3466, 0.9316, 0.3466, 0.9316, 0.372, 0.9092, 0.372, 0.9092, 0.3973, 0.9316, 0.3973, 0.9316, 0.4227, 0.9092, 0.4227, 0.9092, 0.9742, 0.9316, 0.9742, 0.9316, 0.9996, 0.9092, 0.9996, 0.9092, 0.372, 0.9316, 0.372, 0.9316, 0.3973, 0.9092, 0.3973, 0.9092, 0.2706, 0.9316, 0.2706, 0.9316, 0.2959, 0.9092, 0.2959, 0.9092, 0.2199, 0.9316, 0.2199, 0.9316, 0.2452, 0.9092, 0.2452, 0.9091, 0.5841, 0.9315, 0.5841, 0.9315, 0.6095, 0.9091, 0.6095, 0.9092, 0.2959, 0.9316, 0.2959, 0.9316, 0.3213, 0.9092, 0.3213, 0.9092, 0.2452, 0.9316, 0.2452, 0.9316, 0.2706, 0.9092, 0.2706, 0.9091, 0.838, 0.9315, 0.838, 0.9316, 0.9061, 0.9092, 0.9061, 0.9091, 0.6603, 0.9315, 0.6603, 0.9315, 0.6856, 0.9091, 0.6856, 0.9091, 0.6095, 0.9315, 0.6095, 0.9315, 0.6349, 0.9091, 0.6349, 0.9091, 0.8126, 0.9315, 0.8126, 0.9315, 0.838, 0.9091, 0.838, 0.9091, 0.6856, 0.9315, 0.6856, 0.9315, 0.711, 0.9091, 0.711, 0.9091, 0.6349, 0.9315, 0.6349, 0.9315, 0.6603, 0.9091, 0.6603, 0.9091, 0.7364, 0.9315, 0.7364, 0.9315, 0.7618, 0.9091, 0.7618, 0.9091, 0.7872, 0.9315, 0.7872, 0.9315, 0.8126, 0.9091, 0.8126, 0.9315, 0.711, 0.9315, 0.7364, 0.9091, 0.7364, 0.9091, 0.711, 0.9091, 0.7618, 0.9315, 0.7618, 0.9315, 0.7872, 0.9091, 0.7872, 0.3873, 0.3793, 0.4167, 0.3793, 0.4301, 0.4475, 0.3873, 0.4816, 0.3317, 0.4943, 0.3317, 0.4689, 0.334, 0.4694, 0.334, 0.4938, 0.4429, 0.4689, 0.4407, 0.4694, 0.4301, 0.4475, 0.4319, 0.4461, 0.4301, 0.4475, 0.4167, 0.3793, 0.4189, 0.3793, 0.4319, 0.4461, 0.3445, 0.311, 0.3873, 0.2769, 0.3873, 0.3793, 0.3579, 0.3793, 0.4429, 0.2896, 0.4319, 0.3124, 0.4301, 0.311, 0.4407, 0.2891, 0.4121, 0.2255, 0.4319, 0.2413, 0.4301, 0.2428, 0.4111, 0.2276, 0.4301, 0.311, 0.4319, 0.3124, 0.4189, 0.3793, 0.4167, 0.3793, 0.3445, 0.5157, 0.334, 0.4938, 0.3873, 0.4816, 0.334, 0.4694, 0.3445, 0.4475, 0.3873, 0.4816, 0.4301, 0.5157, 0.4111, 0.5309, 0.3873, 0.4816, 0.334, 0.4938, 0.334, 0.4694, 0.3873, 0.4816, 0.4407, 0.4938, 0.4301, 0.5157, 0.3873, 0.4816, 0.4301, 0.4475, 0.4407, 0.4694, 0.3873, 0.4816, 0.3873, 0.5364, 0.3636, 0.5309, 0.3873, 0.4816, 0.4407, 0.4694, 0.4407, 0.4938, 0.3873, 0.4816, 0.4111, 0.5309, 0.3873, 0.5364, 0.3873, 0.4816, 0.3636, 0.5309, 0.3445, 0.5157, 0.3873, 0.4816, 0.3445, 0.2428, 0.3636, 0.2276, 0.3873, 0.2769, 0.3445, 0.311, 0.334, 0.2891, 0.3873, 0.2769, 0.4407, 0.2647, 0.4407, 0.2891, 0.3873, 0.2769, 0.3873, 0.2222, 0.4111, 0.2276, 0.3873, 0.2769, 0.4301, 0.2428, 0.4407, 0.2647, 0.3873, 0.2769, 0.4111, 0.2276, 0.4301, 0.2428, 0.3873, 0.2769, 0.4407, 0.2891, 0.4301, 0.311, 0.3873, 0.2769, 0.334, 0.2891, 0.334, 0.2647, 0.3873, 0.2769, 0.3636, 0.2276, 0.3873, 0.2222, 0.3873, 0.2769, 0.334, 0.2647, 0.3445, 0.2428, 0.3873, 0.2769, 0.3873, 0.2769, 0.4301, 0.311, 0.4167, 0.3793, 0.3873, 0.3793, 0.3579, 0.3793, 0.3873, 0.3793, 0.3873, 0.4816, 0.3445, 0.4475, 0.3317, 0.4689, 0.3428, 0.4461, 0.3445, 0.4475, 0.334, 0.4694, 0.3428, 0.5172, 0.3317, 0.4943, 0.334, 0.4938, 0.3445, 0.5157, 0.3626, 0.533, 0.3428, 0.5172, 0.3445, 0.5157, 0.3636, 0.5309, 0.3873, 0.5386, 0.3626, 0.533, 0.3636, 0.5309, 0.3873, 0.5364, 0.3445, 0.4475, 0.3428, 0.4461, 0.3557, 0.3793, 0.3579, 0.3793, 0.4429, 0.4943, 0.4407, 0.4938, 0.4407, 0.4694, 0.4429, 0.4689, 0.4319, 0.5172, 0.4301, 0.5157, 0.4407, 0.4938, 0.4429, 0.4943, 0.4121, 0.533, 0.4111, 0.5309, 0.4301, 0.5157, 0.4319, 0.5172, 0.3873, 0.5386, 0.3873, 0.5364, 0.4111, 0.5309, 0.4121, 0.533, 0.3317, 0.2896, 0.334, 0.2891, 0.3445, 0.311, 0.3428, 0.3124, 0.3317, 0.2642, 0.334, 0.2647, 0.334, 0.2891, 0.3317, 0.2896, 0.3428, 0.2413, 0.3445, 0.2428, 0.334, 0.2647, 0.3317, 0.2642, 0.3626, 0.2255, 0.3636, 0.2276, 0.3445, 0.2428, 0.3428, 0.2413, 0.3873, 0.2199, 0.3873, 0.2222, 0.3636, 0.2276, 0.3626, 0.2255, 0.3445, 0.311, 0.3579, 0.3793, 0.3557, 0.3793, 0.3428, 0.3124, 0.4429, 0.2642, 0.4429, 0.2896, 0.4407, 0.2891, 0.4407, 0.2647, 0.4319, 0.2413, 0.4429, 0.2642, 0.4407, 0.2647, 0.4301, 0.2428, 0.3873, 0.2199, 0.4121, 0.2255, 0.4111, 0.2276, 0.3873, 0.2222, 0.9092, 0.4227, 0.9316, 0.4227, 0.9315, 0.448, 0.9092, 0.448, 0.001456, 0.6766, 0.001457, 0.702, 0.000357, 0.702, 0.000356, 0.6766, 0.001457, 0.702, 0.001458, 0.7273, 0.000358, 0.7273, 0.000357, 0.702, 0.001455, 0.5754, 0.001455, 0.6007, 0.000355, 0.6007, 0.000355, 0.5754, 0.001457, 0.4995, 0.001456, 0.5248, 0.000356, 0.5248, 0.000357, 0.4995, 0.001455, 0.6007, 0.001455, 0.626, 0.000355, 0.626, 0.000355, 0.6007, 0.001455, 0.626, 0.001455, 0.6513, 0.000356, 0.6513, 0.000355, 0.626, 0.001458, 0.4488, 0.001457, 0.4741, 0.000358, 0.4741, 0.000358, 0.4488, 0.001455, 0.5501, 0.000355, 0.5501, 0.000356, 0.5248, 0.001456, 0.5248, 0.001455, 0.6513, 0.001456, 0.6766, 0.000356, 0.6766, 0.000356, 0.6513, 0.001459, 0.4235, 0.001458, 0.4488, 0.000358, 0.4488, 0.000359, 0.4235, 0.001455, 0.5754, 0.000355, 0.5754, 0.000355, 0.5501, 0.001455, 0.5501, 0.001459, 0.7526, 0.00146, 0.7779, 0.00036, 0.7779, 0.000359, 0.7526, 0.001457, 0.4741, 0.001457, 0.4995, 0.000357, 0.4995, 0.000358, 0.4741, 0.001458, 0.7273, 0.001459, 0.7526, 0.000359, 0.7526, 0.000358, 0.7273, 0.3169, 0.07028, 0.3059, 0.09322, 0.2981, 0.08703, 0.3072, 0.06807, 0.3059, 0.09322, 0.286, 0.109, 0.2817, 0.1001, 0.2981, 0.08703, 0.2613, 0.000355, 0.286, 0.005998, 0.2817, 0.01493, 0.2613, 0.01023, 0.2056, 0.04477, 0.2166, 0.0218, 0.2244, 0.02801, 0.2153, 0.04699, 0.286, 0.005998, 0.3059, 0.02184, 0.2981, 0.02805, 0.2817, 0.01493, 0.3059, 0.02184, 0.3169, 0.04478, 0.3072, 0.04701, 0.2981, 0.02805, 0.2167, 0.09323, 0.2056, 0.07028, 0.2153, 0.06805, 0.2244, 0.08701, 0.2365, 0.005963, 0.2408, 0.0149, 0.2244, 0.02801, 0.2166, 0.0218, 0.3169, 0.04478, 0.3169, 0.07028, 0.3072, 0.06807, 0.3072, 0.04701, 0.2366, 0.1091, 0.2167, 0.09323, 0.2244, 0.08701, 0.2408, 0.1001, 0.2613, 0.000355, 0.2613, 0.01023, 0.2408, 0.0149, 0.2365, 0.005963, 0.2613, 0.1147, 0.2366, 0.1091, 0.2408, 0.1001, 0.2613, 0.1048, 0.2056, 0.07028, 0.2056, 0.04477, 0.2153, 0.04699, 0.2153, 0.06805, 0.286, 0.109, 0.2613, 0.1147, 0.2613, 0.1048, 0.2817, 0.1001, 0.8606, 0.3464, 0.8606, 0.3211, 0.8617, 0.3211, 0.8617, 0.3464, 0.8606, 0.3211, 0.8606, 0.2958, 0.8617, 0.2958, 0.8617, 0.3211, 0.8606, 0.4477, 0.8606, 0.4224, 0.8617, 0.4224, 0.8617, 0.4477, 0.8606, 0.5236, 0.8606, 0.4983, 0.8617, 0.4983, 0.8617, 0.5236, 0.8606, 0.4224, 0.8606, 0.3971, 0.8617, 0.3971, 0.8617, 0.4224, 0.8606, 0.3971, 0.8606, 0.3717, 0.8617, 0.3717, 0.8617, 0.3971, 0.8606, 0.5742, 0.8606, 0.5489, 0.8617, 0.5489, 0.8617, 0.5742, 0.8606, 0.473, 0.8617, 0.473, 0.8617, 0.4983, 0.8606, 0.4983, 0.8606, 0.3717, 0.8606, 0.3464, 0.8617, 0.3464, 0.8617, 0.3717, 0.8606, 0.2452, 0.8606, 0.2199, 0.8617, 0.2199, 0.8617, 0.2452, 0.8606, 0.4477, 0.8617, 0.4477, 0.8617, 0.473, 0.8606, 0.473, 0.8606, 0.2705, 0.8606, 0.2452, 0.8617, 0.2452, 0.8617, 0.2705, 0.8606, 0.5489, 0.8606, 0.5236, 0.8617, 0.5236, 0.8617, 0.5489, 0.8606, 0.2958, 0.8606, 0.2705, 0.8617, 0.2705, 0.8617, 0.2958, 0.541, 0.07028, 0.5299, 0.09323, 0.5222, 0.08703, 0.5312, 0.06807, 0.5299, 0.09323, 0.5101, 0.109, 0.5058, 0.1001, 0.5222, 0.08703, 0.4853, 0.000355, 0.51, 0.005998, 0.5057, 0.01493, 0.4853, 0.01023, 0.4296, 0.04477, 0.4407, 0.0218, 0.4484, 0.02801, 0.4394, 0.04698, 0.51, 0.005998, 0.5299, 0.02184, 0.5221, 0.02805, 0.5057, 0.01493, 0.5299, 0.02184, 0.541, 0.04478, 0.5313, 0.04701, 0.5221, 0.02805, 0.4407, 0.09323, 0.4296, 0.07028, 0.4393, 0.06805, 0.4485, 0.08701, 0.4606, 0.005963, 0.4648, 0.0149, 0.4484, 0.02801, 0.4407, 0.0218, 0.541, 0.04478, 0.541, 0.07028, 0.5312, 0.06807, 0.5313, 0.04701, 0.4606, 0.1091, 0.4407, 0.09323, 0.4485, 0.08701, 0.4649, 0.1001, 0.4853, 0.000355, 0.4853, 0.01023, 0.4648, 0.0149, 0.4606, 0.005963, 0.4854, 0.1147, 0.4606, 0.1091, 0.4649, 0.1001, 0.4853, 0.1048, 0.4296, 0.07028, 0.4296, 0.04477, 0.4394, 0.04698, 0.4393, 0.06805, 0.5101, 0.109, 0.4854, 0.1147, 0.4853, 0.1048, 0.5058, 0.1001, 0.3162, 0.1882, 0.3163, 0.1797, 0.328, 0.1773, 0.3317, 0.1851, 0.3317, 0.1851, 0.328, 0.1773, 0.3375, 0.17, 0.3444, 0.1754, 0.3444, 0.1754, 0.3375, 0.17, 0.343, 0.1592, 0.3516, 0.1612, 0.3516, 0.1612, 0.343, 0.1592, 0.3431, 0.1471, 0.3516, 0.1453, 0.3516, 0.1453, 0.3431, 0.1471, 0.338, 0.1362, 0.345, 0.1308, 0.345, 0.1308, 0.338, 0.1362, 0.3286, 0.1286, 0.3325, 0.1208, 0.3325, 0.1208, 0.3286, 0.1286, 0.3169, 0.1259, 0.317, 0.1173, 0.317, 0.1173, 0.3169, 0.1259, 0.3051, 0.1284, 0.3014, 0.1204, 0.3014, 0.1204, 0.3051, 0.1284, 0.2956, 0.1358, 0.289, 0.1303, 0.289, 0.1303, 0.2956, 0.1358, 0.2903, 0.1465, 0.2817, 0.1444, 0.2817, 0.1444, 0.2903, 0.1465, 0.2901, 0.1585, 0.2817, 0.1603, 0.2817, 0.1603, 0.2901, 0.1585, 0.2953, 0.1694, 0.2883, 0.1748, 0.2883, 0.1748, 0.2953, 0.1694, 0.3047, 0.177, 0.3008, 0.1847, 0.3008, 0.1847, 0.3047, 0.177, 0.3163, 0.1797, 0.3162, 0.1882, 0.3317, 0.1851, 0.3325, 0.1868, 0.3162, 0.1901, 0.3162, 0.1882, 0.3444, 0.1754, 0.3458, 0.1767, 0.3325, 0.1868, 0.3317, 0.1851, 0.3516, 0.1612, 0.3534, 0.1617, 0.3458, 0.1767, 0.3444, 0.1754, 0.3516, 0.1453, 0.3534, 0.1449, 0.3534, 0.1617, 0.3516, 0.1612, 0.345, 0.1308, 0.3465, 0.1296, 0.3534, 0.1449, 0.3516, 0.1453, 0.3325, 0.1208, 0.3334, 0.1191, 0.3465, 0.1296, 0.345, 0.1308, 0.317, 0.1173, 0.317, 0.1154, 0.3334, 0.1191, 0.3325, 0.1208, 0.3014, 0.1204, 0.3007, 0.1187, 0.317, 0.1154, 0.317, 0.1173, 0.289, 0.1303, 0.2875, 0.1291, 0.3007, 0.1187, 0.3014, 0.1204, 0.2817, 0.1444, 0.2799, 0.1439, 0.2875, 0.1291, 0.289, 0.1303, 0.2817, 0.1603, 0.2799, 0.1607, 0.2799, 0.1439, 0.2817, 0.1444, 0.2883, 0.1748, 0.2868, 0.176, 0.2799, 0.1607, 0.2817, 0.1603, 0.3008, 0.1847, 0.2999, 0.1864, 0.2868, 0.176, 0.2883, 0.1748, 0.3162, 0.1882, 0.3162, 0.1901, 0.2999, 0.1864, 0.3008, 0.1847, 0.343, 0.1592, 0.3375, 0.17, 0.338, 0.1362, 0.3431, 0.1471, 0.3375, 0.17, 0.328, 0.1773, 0.3286, 0.1286, 0.338, 0.1362, 0.328, 0.1773, 0.3163, 0.1797, 0.3169, 0.1259, 0.3286, 0.1286, 0.3163, 0.1797, 0.3047, 0.177, 0.3051, 0.1284, 0.3169, 0.1259, 0.3047, 0.177, 0.2953, 0.1694, 0.2956, 0.1358, 0.3051, 0.1284, 0.2953, 0.1694, 0.2901, 0.1585, 0.2903, 0.1465, 0.2956, 0.1358, 0.3905, 0.1882, 0.3906, 0.1797, 0.4023, 0.1773, 0.406, 0.1851, 0.406, 0.1851, 0.4023, 0.1773, 0.4118, 0.17, 0.4186, 0.1754, 0.4186, 0.1754, 0.4118, 0.17, 0.4172, 0.1592, 0.4258, 0.1612, 0.4258, 0.1612, 0.4172, 0.1592, 0.4174, 0.1471, 0.4258, 0.1453, 0.4258, 0.1453, 0.4174, 0.1471, 0.4123, 0.1362, 0.4192, 0.1308, 0.4192, 0.1308, 0.4123, 0.1362, 0.4028, 0.1286, 0.4068, 0.1208, 0.4068, 0.1208, 0.4028, 0.1286, 0.3911, 0.1259, 0.3913, 0.1173, 0.3913, 0.1173, 0.3911, 0.1259, 0.3794, 0.1284, 0.3757, 0.1204, 0.3757, 0.1204, 0.3794, 0.1284, 0.3699, 0.1358, 0.3632, 0.1303, 0.3632, 0.1303, 0.3699, 0.1358, 0.3645, 0.1465, 0.356, 0.1444, 0.356, 0.1444, 0.3645, 0.1465, 0.3644, 0.1585, 0.356, 0.1603, 0.356, 0.1603, 0.3644, 0.1585, 0.3695, 0.1694, 0.3626, 0.1748, 0.3626, 0.1748, 0.3695, 0.1694, 0.3789, 0.177, 0.375, 0.1847, 0.375, 0.1847, 0.3789, 0.177, 0.3906, 0.1797, 0.3905, 0.1882, 0.406, 0.1851, 0.4067, 0.1868, 0.3904, 0.1901, 0.3905, 0.1882, 0.4186, 0.1754, 0.42, 0.1767, 0.4067, 0.1868, 0.406, 0.1851, 0.4258, 0.1612, 0.4277, 0.1617, 0.42, 0.1767, 0.4186, 0.1754, 0.4258, 0.1453, 0.4277, 0.1449, 0.4277, 0.1617, 0.4258, 0.1612, 0.4192, 0.1308, 0.4207, 0.1296, 0.4277, 0.1449, 0.4258, 0.1453, 0.4068, 0.1208, 0.4076, 0.1192, 0.4207, 0.1296, 0.4192, 0.1308, 0.3913, 0.1173, 0.3913, 0.1154, 0.4076, 0.1192, 0.4068, 0.1208, 0.3757, 0.1204, 0.3749, 0.1187, 0.3913, 0.1154, 0.3913, 0.1173, 0.3632, 0.1303, 0.3618, 0.1291, 0.3749, 0.1187, 0.3757, 0.1204, 0.356, 0.1444, 0.3541, 0.1439, 0.3618, 0.1291, 0.3632, 0.1303, 0.356, 0.1603, 0.3541, 0.1607, 0.3541, 0.1439, 0.356, 0.1444, 0.3626, 0.1748, 0.3611, 0.176, 0.3541, 0.1607, 0.356, 0.1603, 0.375, 0.1847, 0.3742, 0.1864, 0.3611, 0.176, 0.3626, 0.1748, 0.3905, 0.1882, 0.3904, 0.1901, 0.3742, 0.1864, 0.375, 0.1847, 0.4172, 0.1592, 0.4118, 0.17, 0.4123, 0.1362, 0.4174, 0.1471, 0.4118, 0.17, 0.4023, 0.1773, 0.4028, 0.1286, 0.4123, 0.1362, 0.4023, 0.1773, 0.3906, 0.1797, 0.3911, 0.1259, 0.4028, 0.1286, 0.3906, 0.1797, 0.3789, 0.177, 0.3794, 0.1284, 0.3911, 0.1259, 0.3789, 0.177, 0.3695, 0.1694, 0.3699, 0.1358, 0.3794, 0.1284, 0.3695, 0.1694, 0.3644, 0.1585, 0.3645, 0.1465, 0.3699, 0.1358, 0.7803, 0.5489, 0.8606, 0.5489, 0.8606, 0.5742, 0.7803, 0.5742])
me_chain_element.use_remesh_preserve_volume = False
me_chain_element.use_remesh_preserve_attributes = False
me_chain_element.use_mirror_vertex_groups = False
me_chain_element.update()

# ---- objects
ob_chain_element = bpy.data.objects.new('chain_element', me_chain_element)

# ---- transforms, parenting, visibility, modifiers, constraints
ob_chain_element.location = (0.006102, -0.05366, -0.02095)
ob_chain_element.rotation_euler = (1.571, -0.0, 0.0)
ob_chain_element.lineart.crease_threshold = 0.0

# ---- collection membership
col_collection_1.objects.link(ob_chain_element)

# ---- scene / render settings (as saved in the file)
scene.frame_start = 1; scene.frame_end = 250; scene.frame_set(1)
scene.render.engine = 'CYCLES'
scene.render.resolution_percentage = 50
scene.render.dither_intensity = 0.0
scene.cycles.use_denoising = False
scene.cycles.samples = 128
scene.cycles.sampling_pattern = 'TABULATED_SOBOL'
scene.cycles.use_adaptive_sampling = False
scene.cycles.use_light_tree = False
scene.cycles.blur_glossy = 0.0
scene.cycles.sample_clamp_indirect = 0.0
scene.view_settings.view_transform = 'Standard'
bpy.context.view_layer.update()

# ---- added for rendering (the .blend has no active camera and no usable light): camera, sun + grey world if the file has none
cam_auto = bpy.data.cameras.new('AutoCamera')
cam_auto.lens = 50.0
cam_auto.sensor_width = 36.0
cam_auto.clip_end = 1000.0
ob_auto_camera = bpy.data.objects.new('AutoCamera', cam_auto)
scene.collection.objects.link(ob_auto_camera)
ob_auto_camera.location = (0.628612, -1.03944, 0.477061)
ob_auto_camera.rotation_euler = (1.09748, -7.21219e-08, 0.694738)
scene.camera = ob_auto_camera
light_auto_sun = bpy.data.lights.new('AutoSun', 'SUN')
light_auto_sun.energy = 3.0
light_auto_sun.angle = 0.0523599
ob_auto_sun = bpy.data.objects.new('AutoSun', light_auto_sun)
scene.collection.objects.link(ob_auto_sun)
ob_auto_sun.rotation_euler = (0.872665, 0.174533, 0.523599)
if scene.world is None:
    world_auto = bpy.data.worlds.new('AutoWorld')
    world_auto.color = (0.3, 0.3, 0.3)
    scene.world = world_auto
bpy.context.view_layer.update()
